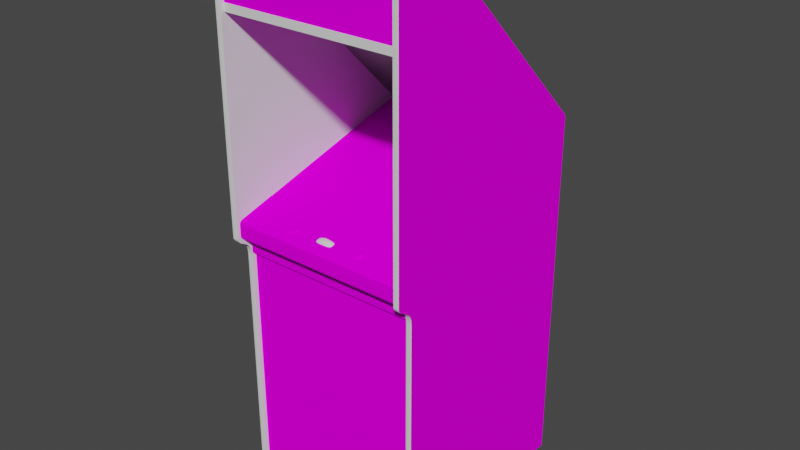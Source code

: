 # Source: teetert.blend  (saved by Blender 2.93.20; exported with 4.5.12 LTS)
import bpy
from mathutils import Matrix  # noqa: F401  (used for matrix-valued properties, if any)

bpy.ops.wm.read_factory_settings(use_empty=True)
scene = bpy.context.scene
scene.name = 'Scene'

# ---- images (referenced by path relative to the original .blend; pixels are not part of the script)
import os
ASSET_DIR = os.environ.get("B2B_ASSET_DIR", "")  # directory of the original .blend (textures are referenced by path, not embedded)
HERE = os.path.dirname(os.path.abspath(__file__))  # packed textures are extracted next to this script under _unpacked/

def load_image(name, relpath, width, height, colorspace="sRGB"):
    """Load a texture the original file referenced (path relative to the .blend, or extracted next to this script)."""
    p = next((c for c in (os.path.join(HERE, relpath), os.path.join(ASSET_DIR, relpath)) if relpath and os.path.exists(c)), "")
    if p:
        img = bpy.data.images.load(p, check_existing=True)
        img.name = name
    else:  # same state as the original file: an image datablock whose file is absent (Cycles renders it pink)
        img = bpy.data.images.new(name, width, height)
        img.source = "FILE"
        img.filepath = "//" + (relpath or name)
    img.colorspace_settings.name = colorspace
    return img
img_teetertmarqueemap_tiff = load_image('teetertmarqueemap.TIFF', 'teetertmarqueemap.TIFF', 1024, 1024, 'sRGB')
img_teetertmonitormap_tiff = load_image('teetertmonitormap.TIFF', 'teetertmonitormap.TIFF', 1024, 1024, 'sRGB')
img_teetertbezelmap_tiff = load_image('teetertbezelmap.TIFF', 'teetertbezelmap.TIFF', 1024, 1024, 'sRGB')
img_teetertcoinmap_tiff = load_image('teetertcoinmap.TIFF', 'teetertcoinmap.TIFF', 1024, 1024, 'sRGB')
img_teeterttexturesmap_tiff = load_image('teeterttexturesmap.TIFF', 'teeterttexturesmap.TIFF', 1024, 1024, 'sRGB')

# ---- materials (node trees are filled in below, after node groups)
mat_teetertmarqueeart = bpy.data.materials.new('teetertmarqueeart')
mat_teetertmarqueeart.use_transparent_shadow = False
mat_teetertmarqueeart.roughness = 0.8807
mat_teetertmarqueeart.specular_intensity = 0.0
mat_teetertmonitorart = bpy.data.materials.new('teetertmonitorart')
mat_teetertmonitorart.use_transparent_shadow = False
mat_teetertmonitorart.roughness = 0.8807
mat_teetertmonitorart.specular_intensity = 0.0
mat_teetertbezelart = bpy.data.materials.new('teetertbezelart')
mat_teetertbezelart.use_transparent_shadow = False
mat_teetertbezelart.roughness = 0.8807
mat_teetertbezelart.specular_intensity = 0.0
mat_teetertblack = bpy.data.materials.new('teetertblack')
mat_teetertblack.use_transparent_shadow = False
mat_teetertblack.roughness = 0.8807
mat_teetertblack.specular_intensity = 0.0
mat_teetertcoinart = bpy.data.materials.new('teetertcoinart')
mat_teetertcoinart.use_transparent_shadow = False
mat_teetertcoinart.roughness = 0.8807
mat_teetertcoinart.specular_intensity = 0.0
mat_teetertshinyblack = bpy.data.materials.new('teetertshinyblack')
mat_teetertshinyblack.use_transparent_shadow = False
mat_teetertshinyblack.roughness = 0.8114
mat_teetertshinyblack.specular_intensity = 0.4471
mat_teetertmetal = bpy.data.materials.new('teetertmetal')
mat_teetertmetal.use_transparent_shadow = False
mat_teetertmetal.roughness = 0.8807
mat_teetertmetal.specular_intensity = 0.651
mat_teeterttextures = bpy.data.materials.new('teeterttextures')
mat_teeterttextures.use_transparent_shadow = False
mat_teeterttextures.roughness = 0.8807
mat_teeterttextures.specular_intensity = 0.0

# ---- node groups
ng_auto_smooth = bpy.data.node_groups.new('Auto Smooth', 'GeometryNodeTree')
_s = ng_auto_smooth.interface.new_socket(name='Geometry', in_out='OUTPUT', socket_type='NodeSocketGeometry')
_s = ng_auto_smooth.interface.new_socket(name='Geometry', in_out='INPUT', socket_type='NodeSocketGeometry')
_s = ng_auto_smooth.interface.new_socket(name='Angle', in_out='INPUT', socket_type='NodeSocketFloat')
_s.subtype = 'ANGLE'
_s.min_value = 0.0
_s.max_value = 3.142
ng_auto_smooth.is_modifier = True
_N = ng_auto_smooth.nodes; _L = ng_auto_smooth.links
n0 = _N.new('NodeGroupOutput'); n0.name = 'Group Output'; n0.location = (480, -100)
n1 = _N.new('NodeGroupInput'); n1.name = 'Group Input'; n1.location = (-420, -300)
n2 = _N.new('NodeGroupInput'); n2.name = 'Group Input.001'; n2.location = (-60, -100)
n3 = _N.new('GeometryNodeSetShadeSmooth'); n3.name = 'Set Shade Smooth'; n3.location = (120, -100)
n3.domain = 'EDGE'
n4 = _N.new('GeometryNodeSetShadeSmooth'); n4.name = 'Set Shade Smooth.001'; n4.location = (300, -100)
n5 = _N.new('GeometryNodeInputMeshEdgeAngle'); n5.name = 'Edge Angle'; n5.location = (-420, -220)
n6 = _N.new('GeometryNodeInputEdgeSmooth'); n6.name = 'Is Edge Smooth'; n6.location = (-60, -160)
n7 = _N.new('GeometryNodeInputShadeSmooth'); n7.name = 'Is Face Smooth'; n7.location = (-240, -340)
n8 = _N.new('FunctionNodeBooleanMath'); n8.name = 'Boolean Math'; n8.location = (-60, -220)
n9 = _N.new('FunctionNodeCompare'); n9.name = 'Compare'; n9.location = (-240, -180)
n9.operation = 'LESS_EQUAL'
_L.new(n5.outputs[0], n9.inputs[0])
_L.new(n4.outputs[0], n0.inputs[0])
_L.new(n1.outputs[1], n9.inputs[1])
_L.new(n9.outputs[0], n8.inputs[0])
_L.new(n7.outputs[0], n8.inputs[1])
_L.new(n2.outputs[0], n3.inputs[0])
_L.new(n6.outputs[0], n3.inputs[1])
_L.new(n3.outputs[0], n4.inputs[0])
_L.new(n8.outputs[0], n3.inputs[2])
n0.is_active_output = True

# ---- material node trees
mat_teetertmarqueeart.use_nodes = True; mat_teetertmarqueeart.node_tree.nodes.clear()
_N = mat_teetertmarqueeart.node_tree.nodes; _L = mat_teetertmarqueeart.node_tree.links
n0 = _N.new('ShaderNodeBsdfPrincipled'); n0.name = 'Principled BSDF'; n0.location = (10, 300)
n0.distribution = 'GGX'
n0.subsurface_method = 'BURLEY'
n0.inputs[2].default_value = 0.8807
n0.inputs[3].default_value = 1.45
n0.inputs[13].default_value = 0.0
n0.inputs[27].default_value = (0.0, 0.0, 0.0, 1.0)
n0.inputs[28].default_value = 1.0
n1 = _N.new('ShaderNodeOutputMaterial'); n1.name = 'Material Output'; n1.location = (300, 300)
n2 = _N.new('ShaderNodeTexImage'); n2.name = 'Image Texture'; n2.location = (-300, 600)
n2.image = img_teetertmarqueemap_tiff
_L.new(n0.outputs[0], n1.inputs[0])
_L.new(n2.outputs[0], n0.inputs[0])
n1.is_active_output = True
mat_teetertmonitorart.use_nodes = True; mat_teetertmonitorart.node_tree.nodes.clear()
_N = mat_teetertmonitorart.node_tree.nodes; _L = mat_teetertmonitorart.node_tree.links
n0 = _N.new('ShaderNodeBsdfPrincipled'); n0.name = 'Principled BSDF'; n0.location = (10, 300)
n0.distribution = 'GGX'
n0.subsurface_method = 'BURLEY'
n0.inputs[2].default_value = 0.8807
n0.inputs[3].default_value = 1.45
n0.inputs[13].default_value = 0.0
n0.inputs[27].default_value = (0.0, 0.0, 0.0, 1.0)
n0.inputs[28].default_value = 1.0
n1 = _N.new('ShaderNodeOutputMaterial'); n1.name = 'Material Output'; n1.location = (300, 300)
n2 = _N.new('ShaderNodeTexImage'); n2.name = 'Image Texture'; n2.location = (-300, 600)
n2.image = img_teetertmonitormap_tiff
_L.new(n0.outputs[0], n1.inputs[0])
_L.new(n2.outputs[0], n0.inputs[0])
n1.is_active_output = True
mat_teetertbezelart.use_nodes = True; mat_teetertbezelart.node_tree.nodes.clear()
_N = mat_teetertbezelart.node_tree.nodes; _L = mat_teetertbezelart.node_tree.links
n0 = _N.new('ShaderNodeBsdfPrincipled'); n0.name = 'Principled BSDF'; n0.location = (10, 300)
n0.distribution = 'GGX'
n0.subsurface_method = 'BURLEY'
n0.inputs[2].default_value = 0.8807
n0.inputs[3].default_value = 1.45
n0.inputs[13].default_value = 0.0
n0.inputs[27].default_value = (0.0, 0.0, 0.0, 1.0)
n0.inputs[28].default_value = 1.0
n1 = _N.new('ShaderNodeOutputMaterial'); n1.name = 'Material Output'; n1.location = (300, 300)
n2 = _N.new('ShaderNodeTexImage'); n2.name = 'Image Texture'; n2.location = (-300, 600)
n2.image = img_teetertbezelmap_tiff
_L.new(n0.outputs[0], n1.inputs[0])
_L.new(n2.outputs[0], n0.inputs[0])
n1.is_active_output = True
mat_teetertblack.use_nodes = True; mat_teetertblack.node_tree.nodes.clear()
_N = mat_teetertblack.node_tree.nodes; _L = mat_teetertblack.node_tree.links
n0 = _N.new('ShaderNodeBsdfPrincipled'); n0.name = 'Principled BSDF'; n0.location = (10, 300)
n0.distribution = 'GGX'
n0.subsurface_method = 'BURLEY'
n0.inputs[2].default_value = 0.8807
n0.inputs[3].default_value = 1.45
n0.inputs[13].default_value = 0.0
n0.inputs[27].default_value = (0.0, 0.0, 0.0, 1.0)
n0.inputs[28].default_value = 1.0
n1 = _N.new('ShaderNodeOutputMaterial'); n1.name = 'Material Output'; n1.location = (300, 300)
_L.new(n0.outputs[0], n1.inputs[0])
n1.is_active_output = True
mat_teetertcoinart.use_nodes = True; mat_teetertcoinart.node_tree.nodes.clear()
_N = mat_teetertcoinart.node_tree.nodes; _L = mat_teetertcoinart.node_tree.links
n0 = _N.new('ShaderNodeBsdfPrincipled'); n0.name = 'Principled BSDF'; n0.location = (10, 300)
n0.distribution = 'GGX'
n0.subsurface_method = 'BURLEY'
n0.inputs[2].default_value = 0.8807
n0.inputs[3].default_value = 1.45
n0.inputs[13].default_value = 0.0
n0.inputs[27].default_value = (0.0, 0.0, 0.0, 1.0)
n0.inputs[28].default_value = 1.0
n1 = _N.new('ShaderNodeOutputMaterial'); n1.name = 'Material Output'; n1.location = (300, 300)
n2 = _N.new('ShaderNodeTexImage'); n2.name = 'Image Texture'; n2.location = (-300, 600)
n2.image = img_teetertcoinmap_tiff
_L.new(n0.outputs[0], n1.inputs[0])
_L.new(n2.outputs[0], n0.inputs[0])
n1.is_active_output = True
mat_teetertshinyblack.use_nodes = True; mat_teetertshinyblack.node_tree.nodes.clear()
_N = mat_teetertshinyblack.node_tree.nodes; _L = mat_teetertshinyblack.node_tree.links
n0 = _N.new('ShaderNodeBsdfPrincipled'); n0.name = 'Principled BSDF'; n0.location = (10, 300)
n0.distribution = 'GGX'
n0.subsurface_method = 'BURLEY'
n0.inputs[2].default_value = 0.8114
n0.inputs[3].default_value = 1.45
n0.inputs[13].default_value = 0.4471
n0.inputs[27].default_value = (0.0, 0.0, 0.0, 1.0)
n0.inputs[28].default_value = 1.0
n1 = _N.new('ShaderNodeOutputMaterial'); n1.name = 'Material Output'; n1.location = (300, 300)
_L.new(n0.outputs[0], n1.inputs[0])
n1.is_active_output = True
mat_teetertmetal.use_nodes = True; mat_teetertmetal.node_tree.nodes.clear()
_N = mat_teetertmetal.node_tree.nodes; _L = mat_teetertmetal.node_tree.links
n0 = _N.new('ShaderNodeBsdfPrincipled'); n0.name = 'Principled BSDF'; n0.location = (10, 300)
n0.distribution = 'GGX'
n0.subsurface_method = 'BURLEY'
n0.inputs[2].default_value = 0.8807
n0.inputs[3].default_value = 1.45
n0.inputs[13].default_value = 0.651
n0.inputs[27].default_value = (0.0, 0.0, 0.0, 1.0)
n0.inputs[28].default_value = 1.0
n1 = _N.new('ShaderNodeOutputMaterial'); n1.name = 'Material Output'; n1.location = (300, 300)
_L.new(n0.outputs[0], n1.inputs[0])
n1.is_active_output = True
mat_teeterttextures.use_nodes = True; mat_teeterttextures.node_tree.nodes.clear()
_N = mat_teeterttextures.node_tree.nodes; _L = mat_teeterttextures.node_tree.links
n0 = _N.new('ShaderNodeBsdfPrincipled'); n0.name = 'Principled BSDF'; n0.location = (10, 300)
n0.distribution = 'GGX'
n0.subsurface_method = 'BURLEY'
n0.inputs[2].default_value = 0.8807
n0.inputs[3].default_value = 1.45
n0.inputs[13].default_value = 0.0
n0.inputs[27].default_value = (0.0, 0.0, 0.0, 1.0)
n0.inputs[28].default_value = 1.0
n1 = _N.new('ShaderNodeOutputMaterial'); n1.name = 'Material Output'; n1.location = (300, 300)
n2 = _N.new('ShaderNodeTexImage'); n2.name = 'Image Texture'; n2.location = (-300, 600)
n2.image = img_teeterttexturesmap_tiff
_L.new(n0.outputs[0], n1.inputs[0])
_L.new(n2.outputs[0], n0.inputs[0])
n1.is_active_output = True

# ---- world
world_world = bpy.data.worlds.new('World'); scene.world = world_world
world_world.use_nodes = True; world_world.node_tree.nodes.clear()
_N = world_world.node_tree.nodes; _L = world_world.node_tree.links
n0 = _N.new('ShaderNodeOutputWorld'); n0.name = 'World Output'; n0.location = (300, 300)
n1 = _N.new('ShaderNodeBackground'); n1.name = 'Background'; n1.location = (10, 300)
n1.inputs[0].default_value = (0.05088, 0.05088, 0.05088, 1.0)
_L.new(n1.outputs[0], n0.inputs[0])
n0.is_active_output = True
world_world.color = (0.05088, 0.05088, 0.05088)
world_world.use_sun_shadow = False
world_world.sun_shadow_jitter_overblur = 0.0

# ---- meshes
me_teetert = bpy.data.meshes.new('teetert')
me_teetert.from_pydata([(-0.05311, -0.004494, -0.214), (0.04846, -0.002936, -0.2129), (0.04846, 0.02658, -0.2977), (-0.05424, 0.02341, -0.298), (0.04846, 0.04463, -0.3836), (0.15, 0.04255, -0.3829), (-0.05311, 0.04255, -0.3829), (0.15, -0.004494, -0.214), (0.1512, 0.02341, -0.298), (0.04846, 0.05374, -0.4364), (-0.05054, 0.05231, -0.4343), (0.2114, 0.03953, -0.381), (-0.1144, -0.006318, -0.2164), (0.1475, -0.02314, -0.1634), (0.2033, -0.02211, -0.1703), (0.2114, -0.006318, -0.2164), (0.1475, 0.05231, -0.4343), (-0.1063, 0.04957, -0.4276), (-0.1144, 0.03953, -0.381), (-0.05054, -0.02314, -0.1634), (0.04846, -0.0229, -0.1612), (-0.117, 0.01954, -0.2984), (0.214, 0.01954, -0.2984), (0.2033, 0.04957, -0.4276), (-0.1063, -0.02211, -0.1703), (0.3533, -0.02724, -0.04059), (-0.2563, -0.02724, -0.04059), (-0.2563, 0.13, -0.6194), (0.3533, 0.2011, -0.6815), (0.3533, -1.048, -0.6815), (0.3533, -0.1989, 0.05139), (0.3533, 0.7997, -0.0827), (0.3533, -0.1757, 0.05331), (-0.2563, -1.048, 0.05139), (-0.2563, 0.199, -0.6807), (-0.2563, 0.7929, -0.08665), (0.3533, 0.199, -0.6807), (-0.2563, -1.048, -0.6807), (-0.2563, -1.048, 0.0367), (0.3533, -1.048, -0.6807), (0.3533, 0.6931, -0.05628), (0.3533, -1.048, 0.0367), (-0.2563, 0.6931, -0.05628), (0.3424, -0.05769, -0.0625), (-0.2455, -0.05769, -0.0625), (-0.2455, 0.07307, -0.5439), (0.3533, 0.7929, 0.08335), (0.3533, 0.7929, -0.08665), (-0.2563, 0.7929, 0.08335), (-0.2563, 0.7797, 0.1059), (-0.2563, -0.1172, 0.1059), (-0.2563, -0.1584, 0.06121), (0.3533, -0.1509, 0.06876), (0.3424, 0.07307, -0.5439), (0.3533, -0.1307, 0.09992), (-0.2563, -0.1335, 0.09715), (0.3533, -0.1363, 0.09377), (-0.2563, -0.1864, 0.05187), (-0.2563, 0.7895, 0.1028), (0.3533, 0.7967, 0.09568), (-0.2563, 0.7967, 0.09568), (-0.2563, -0.1251, 0.1038), (-0.2563, -0.1279, 0.1021), (0.3533, -0.1224, 0.105), (0.3533, -0.1665, 0.05624), (0.3533, -0.1335, 0.09715), (-0.2563, -0.1224, 0.105), (-0.2563, -0.1681, 0.0367), (0.3533, -0.1681, 0.0367), (0.3628, -0.159, 0.06185), (0.3628, -0.1516, 0.06938), (0.3628, -0.1173, 0.1068), (0.3533, 0.7797, 0.1059), (0.3533, -0.1172, 0.1059), (-0.2659, -0.159, 0.06185), (-0.2659, -0.1516, 0.06938), (-0.2659, 0.7798, 0.1068), (-0.2659, -0.1173, 0.1068), (-0.2754, 0.7797, 0.1059), (-0.2563, 0.7997, 0.08592), (-0.2659, 0.8004, -0.08312), (-0.2659, 0.8004, 0.08594), (0.3628, 0.7798, 0.1068), (0.3723, 0.7997, 0.08592), (0.3628, 0.8004, -0.08312), (0.3628, 0.8004, 0.08594), (0.3628, -1.048, 0.05219), (0.3628, -0.1989, 0.05228), (0.3723, -0.1665, 0.05624), (-0.2659, -1.048, 0.05219), (-0.2659, -0.1989, 0.05228), (-0.2563, -0.1665, 0.05624), (-0.2563, 0.579, 0.09374), (-0.2563, 0.6044, 0.09374), (0.3533, 0.7923, 0.09374), (-0.2563, 0.7923, 0.09374), (0.3533, 0.7936, 0.09243), (-0.2563, 0.7936, 0.06704), (-0.2563, 0.7936, 0.09243), (0.3628, 0.2014, -0.6822), (-0.2563, 0.7997, -0.0827), (-0.2659, 0.2014, -0.6822), (-0.2563, 0.2011, -0.6815), (-0.2659, -1.048, -0.6822), (-0.2754, -1.048, 0.05139), (-0.2754, -1.048, -0.6815), (0.3628, -1.048, -0.6822), (0.3533, -1.048, 0.05139), (0.3723, 0.2011, -0.6815), (0.3533, 0.5777, 0.09243), (-0.2563, 0.5777, 0.06704), (0.3533, 0.5777, 0.06704), (0.3533, 0.7936, 0.06704), (-0.2563, 0.7669, 0.09374), (0.3628, -0.1371, 0.09421), (0.3628, -0.1445, 0.07985), (-0.2563, -0.1437, 0.07943), (-0.2659, -0.1371, 0.09421), (-0.2659, -0.1445, 0.07985), (-0.2659, -0.1312, 0.1005), (-0.2659, -0.1341, 0.09767), (-0.2659, 0.7974, 0.09625), (-0.2659, 0.7901, 0.1033), (0.3723, 0.7797, 0.1059), (0.3723, 0.7895, 0.1028), (0.3628, 0.7901, 0.1033), (0.3723, -0.1279, 0.1021), (0.3628, -0.1256, 0.1046), (0.3628, -0.1284, 0.1028), (0.3628, 0.7974, 0.09625), (0.3628, -0.1312, 0.1005), (0.3628, -0.1341, 0.09767), (-0.2659, -0.1228, 0.1058), (-0.2754, -0.1363, 0.09377), (-0.2754, -0.1437, 0.07943), (0.3533, -0.1437, 0.07943), (0.3628, -0.1865, 0.05267), (0.3628, -0.1759, 0.0541), (-0.2659, -0.1865, 0.05267), (-0.2659, -0.1759, 0.0541), (-0.2754, -0.1757, 0.05331), (-0.2659, -0.1284, 0.1028), (0.3723, -0.1864, 0.05187), (-0.2563, -0.1757, 0.05331), (0.3533, -0.1251, 0.1038), (-0.2754, -0.1307, 0.09992), (0.3723, -0.1251, 0.1038), (0.3628, -0.1228, 0.1058), (0.3533, 0.7997, 0.08592), (0.3628, -0.1668, 0.05694), (0.3533, -0.1584, 0.06121), (-0.2659, -0.1668, 0.05694), (-0.2754, -0.1584, 0.06121), (0.3533, 0.7895, 0.1028), (-0.2659, -0.1256, 0.1046), (0.3723, 0.7967, 0.09568), (-0.2563, -0.1509, 0.06876), (-0.2563, -0.1363, 0.09377), (0.3533, 0.7669, 0.09124), (0.3533, 0.7669, 0.09374), (-0.2563, 0.7669, 0.09124), (0.3533, 0.6044, 0.09374), (0.3533, 0.6044, 0.09124), (-0.2563, 0.6044, 0.09124), (0.3723, -0.1989, 0.05139), (-0.2563, -0.1989, 0.05139), (-0.2754, 0.2011, -0.6815), (0.3628, -0.1198, 0.1066), (0.3533, -0.1198, 0.1057), (-0.2659, -0.1198, 0.1066), (-0.2754, -0.1198, 0.1057), (0.3533, -0.1864, 0.05187), (-0.2563, -0.1307, 0.09992), (-0.2563, 0.7932, 0.09336), (0.3533, 0.7932, 0.09336), (-0.2563, -1.048, -0.6815), (-0.2754, -0.1224, 0.105), (-0.2563, 0.5781, 0.09336), (-0.2563, 0.5777, 0.09243), (0.3533, -0.1279, 0.1021), (-0.2563, -0.1198, 0.1057), (0.3533, 0.579, 0.09374), (0.3533, 0.5781, 0.09336), (0.03905, -0.04707, 0.05655), (0.03876, -0.04478, 0.05458), (0.02935, -0.0472, 0.05389), (0.06701, -0.04942, 0.05588), (0.05817, -0.04478, 0.05458), (0.05788, -0.04707, 0.05655), (0.08331, -0.05272, 0.03324), (0.07431, -0.04915, 0.03251), (0.07557, -0.04751, 0.03474), (0.05788, -0.04133, 0.03651), (0.05744, -0.04325, 0.03421), (0.04846, -0.04249, 0.03442), (0.04846, -0.03961, 0.03963), (0.03905, -0.04133, 0.03651), (0.03876, -0.04042, 0.0394), (0.04846, -0.04628, 0.05677), (0.06758, -0.0472, 0.05389), (0.04846, -0.04519, 0.03303), (0.02136, -0.05326, 0.05477), (0.02052, -0.05116, 0.05275), (0.01254, -0.05653, 0.05121), (0.02935, -0.04285, 0.0387), (0.02136, -0.04751, 0.03474), (0.02052, -0.04681, 0.03757), (0.04, -0.05291, 0.05725), (0.03949, -0.04993, 0.05748), (0.03079, -0.05216, 0.05684), (0.02992, -0.04368, 0.03584), (0.04846, -0.04122, 0.04738), (0.04846, -0.03986, 0.04265), (0.03866, -0.04069, 0.04242), (0.06778, -0.04585, 0.05118), (0.05827, -0.04204, 0.04715), (0.07671, -0.04849, 0.0453), (0.07671, -0.04714, 0.04057), (0.06778, -0.04313, 0.04172), (0.08439, -0.05653, 0.05121), (0.07671, -0.04985, 0.05003), (0.04846, -0.09202, 0.01961), (0.04, -0.0459, 0.03283), (0.04846, -0.09902, 0.04402), (0.05692, -0.05291, 0.05725), (0.04846, -0.05219, 0.05745), (0.08331, -0.05847, 0.05328), (0.07641, -0.05116, 0.05275), (0.07557, -0.05326, 0.05477), (0.02915, -0.04449, 0.04645), (0.02915, -0.04313, 0.04172), (0.03866, -0.04204, 0.04715), (0.07641, -0.04681, 0.03757), (0.06758, -0.04285, 0.0387), (0.05817, -0.04042, 0.0394), (0.04846, -0.04053, 0.03674), (0.03181, -0.05502, 0.05664), (0.08439, -0.05218, 0.03603), (0.03079, -0.04549, 0.03357), (0.03181, -0.04802, 0.03222), (0.02411, -0.05146, 0.03123), (0.01362, -0.05272, 0.03324), (0.06513, -0.05502, 0.05664), (0.05744, -0.04993, 0.05748), (0.04846, -0.04917, 0.0577), (0.02262, -0.04915, 0.03251), (0.06614, -0.05216, 0.05684), (0.06614, -0.04549, 0.03357), (0.06513, -0.04802, 0.03222), (0.05692, -0.0459, 0.03283), (0.04846, -0.04396, 0.05481), (0.06778, -0.04449, 0.04645), (0.02992, -0.04942, 0.05588), (0.01254, -0.05218, 0.03603), (0.02022, -0.04985, 0.05003), (0.02022, -0.04849, 0.0453), (0.01215, -0.05392, 0.04374), (0.06701, -0.04368, 0.03584), (0.08169, -0.06079, 0.05437), (0.07431, -0.05583, 0.05579), (0.08169, -0.05412, 0.03109), (0.08478, -0.05392, 0.04374), (0.01215, -0.05528, 0.04848), (0.03949, -0.04325, 0.03421), (0.07282, -0.05847, 0.05565), (0.07282, -0.05146, 0.03123), (0.02262, -0.05583, 0.05579), (0.02411, -0.05847, 0.05565), (0.03866, -0.0434, 0.05188), (0.02915, -0.04585, 0.05118), (0.05827, -0.0434, 0.05188), (0.02022, -0.04714, 0.04057), (0.04846, -0.04257, 0.05212), (0.08478, -0.05528, 0.04848), (0.01362, -0.05847, 0.05328), (0.05827, -0.04069, 0.04242), (0.08478, -0.05256, 0.03901), (0.01215, -0.05256, 0.03901), (0.3723, -1.048, -0.6815), (-0.2754, -0.1989, 0.05139), (-0.2754, 0.7997, -0.0827), (0.3723, 0.7997, -0.0827), (0.3723, -0.1757, 0.05331), (0.3723, -1.048, 0.05139), (0.1792, 0.5793, 0.07085), (0.3533, 0.5793, 0.07085), (0.3533, 0.5793, -0.1691), (-0.2563, -0.07053, 0.09345), (-0.2563, -0.1129, 0.09345), (0.3533, -0.1129, 0.09345), (-0.2563, -0.02569, -0.0415), (0.3533, -0.06019, 0.08555), (0.3533, -0.02569, -0.0415), (-0.08223, 0.5793, -0.1691), (-0.2563, 0.5793, -0.1691), (-0.2563, 0.5793, 0.07085), (-0.2563, -0.06019, 0.08555), (-0.2754, -0.1172, 0.1059), (0.3723, -0.1172, 0.1059), (-0.2563, -0.1409, 0.05062), (0.3533, -0.1834, 0.05062), (0.3533, -0.1409, 0.05062), (-0.2754, -0.1509, 0.06876), (0.3723, -0.1509, 0.06876), (0.3723, -0.1584, 0.06121), (0.1709, -0.04222, 0.04422), (-0.07169, -0.04222, 0.04422), (-0.05969, -0.0424, 0.04417), (0.3533, -0.07053, 0.09345), (-0.2563, -0.1834, 0.05062), (0.1596, -0.04348, 0.04813), (-0.2563, -0.1232, 0.08555), (0.3533, -0.1306, 0.05853), (0.3533, -0.1232, 0.08555), (-0.2563, -0.1306, 0.05853), (0.1688, -0.03931, 0.03277), (0.173, -0.03931, 0.03277), (0.173, -0.04242, 0.03192), (-0.1884, -0.05118, 0.06842), (-0.1859, -0.05005, 0.06425), (-0.1884, -0.04988, 0.0636), (-0.1884, -0.03758, 0.01835), (-0.1841, -0.03692, 0.01594), (-0.08088, -0.04349, 0.03588), (-0.08066, -0.04443, 0.02753), (-0.08542, -0.04548, 0.0314), (-0.08296, -0.04659, 0.04729), (-0.08369, -0.04551, 0.04333), (-0.08962, -0.0485, 0.04252), (-0.0625, -0.04349, 0.03588), (-0.06042, -0.04444, 0.03937), (-0.05484, -0.04689, 0.0366), (-0.0625, -0.04753, 0.05077), (-0.06272, -0.05257, 0.0575), (-0.05796, -0.05152, 0.05364), (0.1596, -0.0466, 0.04728), (0.153, -0.0485, 0.04251), (0.154, -0.05011, 0.04843), (0.1769, -0.04824, 0.05335), (0.174, -0.05313, 0.05955), (0.1799, -0.05258, 0.0575), (0.1829, -0.04552, 0.04333), (0.1822, -0.04659, 0.04728), (0.1877, -0.05011, 0.04843), (0.1801, -0.04754, 0.05077), (-0.1884, -0.03889, 0.02316), (-0.1859, -0.03871, 0.02251), (-0.07769, -0.04279, 0.0333), (-0.07377, -0.04242, 0.03193), (-0.0748, -0.04387, 0.02548), (-0.06569, -0.04279, 0.0333), (-0.05796, -0.04548, 0.0314), (-0.06272, -0.04443, 0.02753), (0.1589, -0.04552, 0.04333), (0.1617, -0.0435, 0.03588), (0.1619, -0.04443, 0.02753), (0.1572, -0.04548, 0.0314), (-0.07769, -0.04824, 0.05335), (-0.08542, -0.05152, 0.05364), (-0.08066, -0.05257, 0.0575), (-0.06961, -0.04861, 0.05473), (-0.07377, -0.04861, 0.05473), (-0.0748, -0.05313, 0.05955), (-0.1812, -0.05632, 0.07134), (0.1822, -0.04444, 0.03936), (0.1888, -0.0485, 0.04251), (0.1877, -0.0469, 0.0366), (0.1769, -0.0428, 0.0333), (0.1801, -0.0435, 0.03588), (0.1846, -0.04548, 0.0314), (-0.1834, -0.05118, 0.06842), (-0.1841, -0.05053, 0.06601), (-0.1859, -0.03645, 0.01418), (-0.1909, -0.05005, 0.06425), (-0.1859, -0.05232, 0.07258), (-0.1841, -0.05184, 0.07082), (-0.05376, -0.0485, 0.04252), (-0.1956, -0.04271, 0.02127), (-0.1909, -0.04116, 0.02185), (-0.1927, -0.04069, 0.02008), (-0.2563, -0.1852, 0.04885), (0.3533, -0.1852, 0.0367), (0.3533, -0.1852, 0.04885), (0.1649, -0.04824, 0.05335), (0.1572, -0.05152, 0.05363), (0.1619, -0.05258, 0.0575), (-0.08854, -0.04689, 0.0366), (0.3723, -0.1307, 0.09992), (0.3723, -0.1335, 0.09715), (-0.2754, -0.1279, 0.1021), (-0.2754, -0.1251, 0.1038), (-0.2754, 0.7997, 0.08592), (-0.06042, -0.04659, 0.04729), (-0.2563, -0.1852, 0.0367), (0.1688, -0.04861, 0.05473), (0.1688, -0.0455, 0.05557), (0.173, -0.0455, 0.05557), (-0.1927, -0.03823, 0.02075), (-0.1812, -0.05413, 0.06329), (-0.1842, -0.05333, 0.06035), (-0.1884, -0.05304, 0.05927), (0.1649, -0.0428, 0.0333), (0.1799, -0.04443, 0.02753), (0.174, -0.04388, 0.02548), (0.3533, 0.1295, -0.6126), (0.3533, 0.13, -0.6194), (-0.2563, 0.1295, -0.6126), (-0.06961, -0.04242, 0.03193), (0.1596, -0.04133, 0.04021), (0.1589, -0.0424, 0.04417), (-0.1926, -0.05333, 0.06035), (-0.1956, -0.05413, 0.06329), (-0.1956, -0.05632, 0.07134), (-0.1927, -0.05429, 0.07015), (-0.1842, -0.04352, 0.02422), (-0.1812, -0.04271, 0.02127), (-0.1812, -0.04053, 0.01323), (-0.1842, -0.03973, 0.01028), (-0.1884, -0.05249, 0.07323), (-0.1926, -0.05712, 0.07429), (-0.1884, -0.05741, 0.07537), (-0.1842, -0.05712, 0.07429), (-0.1909, -0.03645, 0.01418), (-0.1927, -0.03692, 0.01594), (0.1822, -0.04133, 0.04021), (0.1769, -0.03968, 0.03414), (-0.2754, -0.1864, 0.05187), (0.3723, -0.1363, 0.09377), (0.3723, -0.1437, 0.07943), (-0.1926, -0.04352, 0.02422), (-0.1884, -0.04381, 0.02529), (-0.1884, -0.04134, 0.02249), (-0.1884, -0.03872, 0.01287), (-0.1884, -0.03944, 0.009201), (-0.1926, -0.03973, 0.01028), (-0.1909, -0.0389, 0.01352), (-0.06858, -0.05313, 0.05955), (0.1846, -0.05152, 0.05363), (-0.06858, -0.04387, 0.02548), (-0.06961, -0.0455, 0.05557), (-0.07377, -0.0455, 0.05557), (-0.18, -0.05523, 0.06732), (-0.08088, -0.04038, 0.03673), (-0.06042, -0.04133, 0.04021), (-0.05969, -0.04551, 0.04333), (-0.1956, -0.04053, 0.01323), (-0.1967, -0.04162, 0.01725), (-0.0625, -0.04038, 0.03673), (-0.06961, -0.0393, 0.03277), (0.1617, -0.04443, 0.05161), (0.1596, -0.04444, 0.03936), (-0.0625, -0.04442, 0.05161), (-0.06569, -0.04512, 0.0542), (-0.06569, -0.04824, 0.05335), (0.1801, -0.04443, 0.05161), (-0.1934, -0.03758, 0.01835), (-0.1934, -0.05363, 0.06775), (-0.1884, -0.05494, 0.07256), (-0.08088, -0.04753, 0.05077), (-0.08296, -0.04444, 0.03937), (0.1688, -0.04242, 0.03192), (-0.18, -0.04162, 0.01725), (-0.07377, -0.0393, 0.03277), (-0.2563, -0.1331, 0.05479), (0.3533, -0.1367, 0.05206), (0.3533, -0.1331, 0.05479), (-0.2563, -0.0627, 0.08928), (-0.2563, -0.06627, 0.09201), (0.3533, -0.06627, 0.09201), (-0.2563, -0.1367, 0.05206), (0.3533, -0.0627, 0.08928), (-0.1909, -0.03871, 0.02251), (-0.1927, -0.05298, 0.06534), (-0.1934, -0.05118, 0.06842), (-0.1927, -0.05053, 0.06601), (-0.1884, -0.03627, 0.01354), (-0.06569, -0.03967, 0.03415), (0.1649, -0.03968, 0.03414), (0.1617, -0.04038, 0.03673), (0.1801, -0.04038, 0.03673), (-0.08088, -0.04442, 0.05161), (-0.07769, -0.04512, 0.0542), (-0.2754, 0.7895, 0.1028), (-0.2754, 0.7967, 0.09568), (-0.2563, -0.1172, 0.09201), (0.3533, -0.1172, 0.09201), (-0.2563, -0.1207, 0.08928), (0.3533, -0.1207, 0.08928), (-0.1967, -0.05523, 0.06732), (-0.05484, -0.05011, 0.04843), (0.173, -0.04861, 0.05473), (0.1678, -0.05313, 0.05955), (0.154, -0.0469, 0.0366), (0.1678, -0.04388, 0.02548), (-0.08854, -0.05011, 0.04843), (-0.2754, -0.1665, 0.05624), (-0.2754, -0.1335, 0.09715), (0.1617, -0.04754, 0.05077), (-0.1859, -0.05477, 0.07191), (-0.1859, -0.04116, 0.02185), (-0.1909, -0.0525, 0.06358), (-0.1834, -0.04003, 0.01768), (-0.1841, -0.03938, 0.01528), (-0.1834, -0.05363, 0.06775), (-0.1841, -0.05298, 0.06534), (-0.1927, -0.03938, 0.01528), (-0.1834, -0.03758, 0.01835), (-0.1859, -0.0525, 0.06358), (-0.1884, -0.05233, 0.06294), (-0.1841, -0.03823, 0.02075), (-0.1859, -0.0389, 0.01352), (-0.1841, -0.05429, 0.07015), (-0.1909, -0.05477, 0.07191), (-0.1909, -0.05232, 0.07258), (-0.1934, -0.04003, 0.01768), (-0.1841, -0.04069, 0.02008), (-0.2563, 0.1273, -0.6096), (0.1649, -0.04513, 0.0542), (-0.08369, -0.0424, 0.04417), (-0.08296, -0.04348, 0.04813), (0.1829, -0.0424, 0.04417), (-0.06042, -0.04348, 0.04813), (0.3723, -0.1198, 0.1057), (0.3723, -0.1224, 0.105), (0.3533, 0.1273, -0.6096), (-0.08296, -0.04133, 0.04021), (-0.07769, -0.03967, 0.03415), (0.1822, -0.04348, 0.04813), (0.1769, -0.04513, 0.0542), (0.1792, 0.5793, -0.1691), (-0.08223, 0.5793, 0.07085), (-0.1927, -0.05184, 0.07082)], [], [(95, 113, 159, 94), (66, 180, 169, 132), (31, 148, 85, 84), (4, 6, 3, 2), (2, 3, 0, 1), (16, 9, 4, 5), (6, 18, 21, 3), (19, 20, 1, 0), (24, 19, 0, 12), (8, 22, 11, 5), (456, 472, 411, 488), (7, 1, 20, 13), (198, 250, 184, 183), (86, 107, 106, 278), (3, 21, 12, 0), (18, 6, 10, 17), (5, 11, 23, 16), (380, 393, 381, 382), (165, 33, 175, 102), (100, 143, 102), (31, 28, 32), (290, 296, 291, 292), (295, 294, 293, 530), (470, 291, 296, 466), (35, 48, 46, 47), (27, 26, 25, 405), (524, 404, 406, 516), (31, 73, 72), (100, 49, 50), (100, 156, 51), (31, 150, 52), (353, 450, 492, 336), (31, 54, 179), (100, 172, 55), (148, 31, 72), (79, 49, 100), (31, 135, 56), (28, 171, 32), (102, 143, 57), (100, 157, 116), (79, 58, 49), (148, 72, 153), (59, 148, 153), (60, 58, 79), (100, 61, 62), (31, 144, 63), (31, 64, 150), (100, 51, 91), (100, 91, 143), (31, 32, 64), (100, 116, 156), (31, 52, 135), (31, 56, 65), (100, 180, 66), (28, 30, 171), (31, 63, 168), (102, 57, 165), (31, 179, 144), (100, 62, 172), (100, 55, 157), (31, 65, 54), (31, 168, 73), (100, 66, 61), (100, 50, 180), (113, 160, 158, 159), (302, 152, 74, 75), (51, 156, 75, 74), (304, 303, 70, 69), (78, 297, 77, 76), (55, 172, 119, 120), (280, 391, 81, 80), (73, 168, 167, 71), (279, 104, 89, 90), (283, 164, 87, 86), (45, 44, 43, 53), (299, 309, 300, 301), (361, 360, 439, 440), (166, 280, 80, 101), (28, 31, 84, 99), (29, 28, 99, 106), (103, 104, 105), (108, 278, 106, 99), (106, 107, 29), (105, 166, 101, 103), (146, 523, 147, 127), (278, 283, 86), (50, 49, 76, 77), (175, 33, 89), (30, 107, 86, 87), (163, 93, 161, 162), (115, 114, 56, 135), (118, 117, 133, 134), (54, 65, 131, 130), (59, 153, 125, 129), (82, 125, 153, 72), (165, 57, 138, 90), (172, 62, 141, 119), (124, 155, 129, 125), (145, 496, 120, 119), (176, 390, 154, 132), (33, 165, 90, 89), (116, 157, 117, 118), (142, 282, 137, 136), (511, 503, 370, 375), (126, 146, 127, 128), (32, 171, 136, 137), (132, 154, 61, 66), (298, 123, 82, 71), (71, 82, 72, 73), (76, 122, 482, 78), (85, 129, 155, 83), (483, 482, 122, 121), (180, 50, 77, 169), (150, 64, 149, 69), (148, 59, 129, 85), (81, 121, 60, 79), (122, 76, 49, 58), (144, 179, 128, 127), (7, 15, 22, 8), (102, 175, 103, 101), (62, 61, 154, 141), (134, 302, 75, 118), (52, 150, 69, 70), (388, 387, 130, 131), (141, 154, 390, 389), (269, 185, 184, 268), (42, 27, 405, 40), (96, 112, 97, 98), (282, 88, 149, 137), (88, 304, 69, 149), (143, 91, 151, 139), (152, 495, 151, 74), (140, 426, 138, 139), (131, 114, 427, 388), (135, 52, 70, 115), (139, 151, 495, 140), (115, 70, 303, 428), (118, 75, 156, 116), (125, 82, 123, 124), (281, 108, 99, 84), (79, 100, 80, 81), (83, 281, 84, 85), (170, 176, 132, 169), (91, 51, 74, 151), (523, 522, 167, 147), (168, 63, 147, 167), (137, 149, 64, 32), (520, 527, 342, 341), (268, 231, 229, 269), (121, 81, 391, 483), (89, 104, 103, 175), (228, 259, 258, 226), (41, 39, 37, 38), (164, 142, 136, 87), (484, 486, 487, 485), (157, 55, 120, 117), (204, 230, 213, 197), (127, 147, 63, 144), (90, 138, 426, 279), (58, 60, 121, 122), (171, 30, 87, 136), (117, 120, 496, 133), (179, 54, 130, 128), (389, 145, 119, 141), (297, 170, 169, 77), (100, 102, 101, 80), (2, 8, 5, 4), (71, 167, 522, 298), (128, 130, 387, 126), (197, 196, 210, 204), (233, 257, 192, 234), (186, 246, 259, 228), (235, 194, 263, 196), (250, 198, 188, 187), (186, 199, 187, 188), (222, 263, 194, 200), (226, 219, 227, 228), (185, 252, 183, 184), (190, 265, 248, 247), (231, 268, 272, 211), (443, 307, 444, 330), (8, 2, 1, 7), (200, 221, 222), (223, 224, 225), (195, 235, 196, 197), (220, 216, 251, 214), (261, 276, 217, 216), (253, 277, 271, 206), (6, 4, 9, 10), (219, 273, 220, 227), (264, 259, 246, 242), (240, 245, 238, 239), (237, 189, 191, 232), (208, 207, 225, 244), (193, 249, 200, 194), (242, 246, 243, 224), (252, 185, 202, 201), (275, 215, 251, 218), (188, 243, 246, 186), (199, 186, 228, 227), (215, 270, 214, 251), (211, 272, 270, 215), (241, 253, 206, 205), (486, 311, 313, 487), (271, 255, 229, 230), (235, 195, 234, 192), (203, 274, 201, 202), (218, 251, 216, 217), (204, 210, 205, 206), (245, 205, 210, 238), (189, 260, 190, 191), (194, 235, 192, 193), (257, 247, 193, 192), (208, 183, 252, 209), (255, 271, 277, 256), (53, 405, 27, 45), (191, 190, 247, 257), (198, 244, 243, 188), (239, 238, 263, 222), (209, 236, 207, 208), (249, 193, 247, 248), (187, 270, 272, 250), (227, 220, 214, 199), (233, 218, 217, 232), (230, 204, 206, 271), (202, 254, 262, 203), (234, 275, 218, 233), (65, 56, 114, 131), (232, 191, 257, 233), (197, 213, 212, 195), (250, 272, 268, 184), (185, 269, 254, 202), (232, 217, 276, 237), (275, 234, 195, 212), (199, 214, 270, 187), (256, 262, 254, 255), (183, 208, 244, 198), (236, 209, 266, 267), (196, 263, 238, 210), (201, 266, 209, 252), (224, 243, 244, 225), (223, 225, 207), (215, 275, 212, 211), (231, 213, 230, 229), (424, 520, 341, 364), (249, 221, 200), (216, 220, 273, 261), (29, 107, 30, 28), (164, 283, 278, 108), (280, 166, 140), (281, 282, 108), (161, 93, 92, 181), (469, 299, 301, 464), (289, 308, 287, 288), (308, 468, 467, 287), (280, 297, 78), (281, 123, 298), (309, 380, 382, 300), (280, 152, 302), (281, 303, 304), (305, 316, 315), (306, 307, 443), (305, 310, 449), (306, 440, 439), (174, 96, 98, 173), (109, 178, 110, 111), (318, 319, 320), (321, 506, 322), (330, 444, 376, 331), (444, 392, 489, 376), (348, 407, 438, 349), (357, 458, 358, 359), (15, 7, 13, 14), (385, 491, 394, 383), (350, 329, 351, 352), (349, 324, 347, 348), (321, 345, 346), (352, 438, 407, 350), (323, 347, 324, 325), (369, 402, 367, 368), (328, 494, 326, 327), (343, 365, 341, 342), (510, 502, 416, 417), (342, 344, 437, 343), (458, 326, 494, 358), (318, 370, 371), (321, 372, 475), (318, 373, 474), (318, 374, 375), (327, 459, 386, 328), (400, 410, 500, 508), (47, 36, 34, 35), (340, 437, 344, 338), (383, 497, 384, 385), (281, 387, 388), (280, 389, 390), (391, 280, 78), (83, 123, 281), (335, 353, 336, 337), (306, 452, 451), (362, 436, 360, 361), (305, 395, 396), (321, 509, 506), (321, 397, 471), (377, 429, 378, 379), (498, 457, 420, 421), (401, 460, 493, 355), (530, 293, 529, 284), (354, 401, 355, 356), (306, 448, 462), (305, 408, 409), (425, 479, 368, 367), (431, 378, 429, 430), (461, 416, 502, 501), (501, 515, 415, 461), (505, 435, 434, 445), (318, 418, 374), (472, 500, 410, 411), (280, 134, 133), (321, 422, 423), (318, 320, 373), (321, 322, 372), (318, 513, 418), (321, 346, 509), (521, 451, 332, 392), (166, 426, 140), (108, 282, 142), (281, 427, 428), (435, 432, 433, 434), (514, 505, 445, 446), (332, 453, 333, 334), (317, 367, 402, 403), (178, 109, 182, 177), (452, 439, 360, 453), (318, 474, 473), (318, 375, 370), (321, 475, 422), (321, 471, 345), (318, 371, 319), (310, 409, 353, 335), (508, 507, 399, 400), (525, 442, 323, 459), (478, 477, 401, 354), (450, 353, 409, 408), (480, 519, 326, 458), (418, 513, 512, 457), (329, 350, 476, 447), (517, 449, 497, 383), (311, 314, 312, 313), (41, 68, 67, 38), (515, 501, 506, 509), (453, 332, 451, 452), (331, 351, 329, 330), (269, 229, 255, 254), (497, 335, 337, 384), (515, 499, 414, 415), (314, 463, 465, 312), (448, 476, 350, 407), (344, 342, 527, 454), (162, 158, 160, 163), (513, 531, 413, 512), (431, 499, 346, 345), (371, 370, 503, 504), (481, 480, 458, 357), (531, 473, 456, 413), (498, 511, 375, 374), (500, 472, 474, 373), (507, 508, 320, 319), (472, 456, 473, 474), (442, 526, 347, 323), (306, 447, 476), (305, 477, 478), (305, 479, 425), (306, 480, 481), (83, 124, 123), (391, 78, 482), (483, 391, 482), (463, 469, 464, 465), (378, 431, 345, 471), (281, 146, 126), (155, 124, 83), (363, 441, 503, 511), (361, 357, 359, 362), (450, 354, 356, 492), (364, 341, 365, 366), (490, 394, 491, 339), (334, 489, 392, 332), (280, 495, 152), (281, 304, 88), (280, 133, 496), (504, 503, 441, 398), (499, 431, 430, 414), (412, 419, 512, 413), (432, 510, 417, 433), (413, 456, 488, 412), (507, 504, 398, 399), (457, 512, 419, 420), (379, 514, 446, 377), (105, 104, 279, 166), (511, 498, 421, 363), (453, 360, 436, 333), (368, 364, 366, 369), (403, 493, 460, 317), (338, 490, 339, 340), (325, 386, 459, 323), (475, 372, 510, 432), (449, 310, 335, 497), (374, 418, 457, 498), (307, 521, 392, 444), (373, 320, 508, 500), (435, 505, 423, 422), (139, 138, 57, 143), (479, 424, 364, 368), (379, 378, 471, 397), (432, 435, 422, 475), (428, 427, 114, 115), (504, 507, 319, 371), (322, 506, 501, 502), (526, 462, 348, 347), (280, 140, 495), (281, 88, 282), (395, 517, 383, 394), (177, 182, 181, 92), (528, 396, 490, 338), (518, 525, 459, 327), (408, 478, 354, 450), (281, 428, 303), (280, 302, 134), (306, 518, 519), (305, 520, 424), (447, 443, 330, 329), (305, 449, 517), (306, 451, 521), (281, 522, 523), (280, 176, 170), (394, 490, 396, 395), (440, 481, 357, 361), (505, 514, 455, 423), (519, 518, 327, 326), (502, 510, 372, 322), (454, 528, 338, 344), (213, 231, 211, 212), (514, 379, 397, 455), (499, 515, 509, 346), (173, 95, 94, 174), (477, 315, 460, 401), (316, 425, 367, 317), (286, 285, 284, 529), (27, 406, 404, 405), (485, 289, 288, 484), (305, 315, 477), (306, 443, 447), (306, 525, 518), (305, 424, 479), (306, 519, 480), (37, 34, 36, 39), (306, 462, 526), (317, 460, 315, 316), (306, 439, 452), (306, 521, 307), (305, 527, 520), (305, 517, 395), (305, 409, 310), (305, 396, 528), (305, 425, 316), (306, 481, 440), (305, 478, 408), (306, 476, 448), (305, 528, 454), (305, 454, 527), (306, 526, 442), (306, 442, 525), (166, 279, 426), (280, 145, 389), (281, 388, 427), (407, 348, 462, 448), (108, 142, 164), (281, 126, 387), (281, 523, 146), (280, 496, 145), (280, 170, 297), (280, 390, 176), (281, 298, 522), (318, 531, 513), (318, 473, 531), (321, 455, 397), (321, 423, 455), (468, 470, 466, 467)])
me_teetert.polygons.foreach_set('use_smooth', [True] * 488)
me_teetert.polygons.foreach_set('material_index', [5, 5, 5, 1, 1, 1, 1, 1, 1, 1, 7, 1, 6, 5, 1, 1, 1, 7, 3, 3, 3, 7, 7, 7, 3, 2, 7, 3, 3, 3, 3, 7, 3, 3, 3, 3, 3, 3, 3, 3, 3, 3, 3, 3, 3, 3, 3, 3, 3, 3, 3, 3, 3, 3, 3, 3, 3, 3, 3, 3, 3, 3, 3, 3, 5, 5, 5, 5, 5, 5, 5, 5, 5, 5, 3, 7, 7, 5, 5, 5, 5, 5, 5, 5, 5, 5, 5, 5, 5, 5, 5, 5, 5, 5, 5, 5, 5, 5, 5, 5, 5, 5, 5, 7, 5, 5, 5, 5, 5, 5, 5, 5, 5, 5, 5, 5, 5, 5, 1, 5, 5, 5, 5, 5, 5, 6, 3, 5, 5, 5, 5, 5, 5, 5, 5, 5, 5, 5, 5, 5, 5, 5, 5, 5, 5, 5, 5, 7, 6, 5, 5, 6, 3, 5, 7, 5, 6, 5, 5, 5, 5, 5, 5, 5, 5, 5, 1, 5, 5, 6, 6, 6, 6, 6, 6, 6, 6, 6, 6, 6, 7, 1, 6, 6, 6, 6, 6, 6, 1, 6, 6, 6, 6, 6, 6, 6, 6, 6, 6, 6, 6, 6, 6, 7, 6, 6, 6, 6, 6, 6, 6, 6, 6, 6, 6, 3, 6, 6, 6, 6, 6, 6, 6, 6, 6, 6, 6, 5, 6, 6, 6, 6, 6, 6, 6, 6, 6, 6, 6, 6, 6, 6, 6, 6, 7, 6, 6, 3, 7, 7, 7, 5, 7, 7, 7, 7, 7, 7, 7, 7, 7, 7, 7, 7, 5, 5, 7, 7, 7, 7, 7, 7, 1, 7, 7, 7, 7, 7, 7, 7, 7, 7, 7, 7, 7, 7, 7, 7, 7, 7, 7, 3, 7, 7, 7, 7, 7, 7, 7, 7, 7, 7, 7, 7, 7, 7, 7, 7, 7, 7, 7, 7, 7, 7, 7, 7, 7, 7, 7, 7, 7, 7, 7, 7, 7, 7, 7, 7, 7, 7, 7, 7, 5, 7, 7, 7, 7, 7, 7, 7, 7, 7, 7, 7, 7, 7, 7, 7, 7, 4, 7, 7, 7, 6, 7, 7, 7, 7, 7, 0, 7, 7, 7, 7, 7, 7, 7, 7, 7, 7, 7, 7, 7, 7, 7, 7, 7, 7, 7, 7, 7, 7, 7, 7, 7, 7, 7, 7, 7, 7, 7, 7, 7, 7, 7, 7, 7, 7, 7, 7, 7, 7, 7, 7, 7, 7, 7, 7, 7, 7, 7, 5, 7, 7, 7, 5, 7, 7, 7, 7, 7, 7, 5, 7, 7, 7, 7, 7, 7, 7, 7, 7, 7, 7, 7, 7, 7, 7, 7, 7, 7, 6, 7, 7, 5, 7, 7, 7, 7, 7, 7, 7, 7, 7, 7, 3, 7, 7, 7, 7, 7, 7, 7, 7, 7, 7, 7, 7, 7, 7, 7, 7, 7, 7, 7, 7, 7, 7, 7, 7, 7, 7, 7, 7, 7, 7, 7, 7])
_uv = me_teetert.uv_layers.new(name='UVMap')
_uv.uv.foreach_set('vector', [0.5677, 0.4362, 0.5677, -2.102, 0.5677, -2.102, 0.5677, 0.4362, 21.36, -2.417, 21.42, -2.153, 21.52, -2.155, 21.44, -2.453, 2.589, 89.8, 19.45, 89.8, 19.45, 89.87, 2.546, 89.87, 0.5, 0.7782, 0.2249, 0.7751, 0.2218, 0.5, 0.5, 0.5, 0.5, 0.5, 0.2218, 0.5, 0.2249, 0.2249, 0.5, 0.2218, 0.7682, 0.9413, 0.5, 0.9482, 0.5, 0.7782, 0.7751, 0.7751, 0.2249, 0.7751, 0.05872, 0.7682, 0.05176, 0.5, 0.2218, 0.5, 0.2318, 0.05872, 0.5, 0.05176, 0.5, 0.2218, 0.2249, 0.2249, 0.08075, 0.08075, 0.2318, 0.05872, 0.2249, 0.2249, 0.05872, 0.2318, 0.7782, 0.5, 0.9482, 0.5, 0.9413, 0.7682, 0.7751, 0.7751, 0.5598, 0.86, 0.5527, 0.8536, 0.5496, 0.8071, 0.5615, 0.8179, 0.7751, 0.2249, 0.5, 0.2218, 0.5, 0.05176, 0.7682, 0.05872, 0.5, 0.9799, 0.5, 0.9948, 0.4141, 0.9872, 0.4167, 0.9725, 16.08, -94.98, 16.0, -94.98, -57.37, -94.98, -57.29, -94.98, 0.2218, 0.5, 0.05176, 0.5, 0.05872, 0.2318, 0.2249, 0.2249, 0.05872, 0.7682, 0.2249, 0.7751, 0.2318, 0.9413, 0.08075, 0.9193, 0.7751, 0.7751, 0.9413, 0.7682, 0.9193, 0.9193, 0.7682, 0.9413, 0.6293, 1.0, 0.6293, 1.0, 0.6293, 0.0, 0.6293, 0.0, 16.0, -10.07, 16.0, -94.98, -57.29, -94.98, -57.29, 29.94, 2.589, 89.8, 16.19, -7.747, -57.29, 29.94, 2.589, 89.8, -57.29, 29.94, 16.19, -7.747, 1.0, 1.0, 0.7819, 1.0, 0.7819, 0.000488, 1.0, 0.0, 0.515, 0.8893, 0.515, 0.8865, 0.5159, 0.8865, 0.5159, 0.8893, 0.776, 0.000488, 0.7819, 0.000488, 0.7819, 1.0, 0.776, 1.0, 0.0, 1.0, 0.0, 0.0, 1.0, 0.0, 1.0, 1.0, 0.0, 1.0, 0.0, 0.0, 1.0, 0.0, 1.0, 1.0, 0.5903, 0.6884, 0.5903, 0.7695, 0.5334, 0.7695, 0.5334, 0.6884, 2.589, 89.8, 21.45, -1.896, 21.45, 87.8, 2.589, 89.8, 21.45, 87.8, 21.45, -1.896, 2.589, 89.8, 17.73, -5.266, 16.98, -6.014, 2.589, 89.8, 16.98, -6.014, 17.73, -5.266, 0.5229, 0.9408, 0.5253, 0.9536, 0.5071, 0.9599, 0.5036, 0.9408, 2.589, 89.8, 20.85, -3.24, 21.07, -2.961, 2.589, 89.8, 20.85, -3.24, 20.57, -3.522, 19.45, 89.8, 2.589, 89.8, 21.45, 87.8, 19.45, 89.8, 21.45, 87.8, 2.589, 89.8, 2.589, 89.8, 18.8, -4.544, 20.24, -3.807, -57.29, 29.94, 16.05, -8.813, 16.19, -7.747, -57.29, 29.94, 16.19, -7.747, 16.05, -8.813, 2.589, 89.8, 20.24, -3.807, 18.8, -4.544, 19.45, 89.8, 21.13, 88.77, 21.45, 87.8, 19.45, 89.8, 21.45, 87.8, 21.13, 88.77, 20.43, 89.5, 19.45, 89.8, 21.13, 88.77, 20.43, 89.5, 21.13, 88.77, 19.45, 89.8, 2.589, 89.8, 21.24, -2.687, 21.07, -2.961, 2.589, 89.8, 21.24, -2.687, 21.36, -2.417, 2.589, 89.8, 16.48, -6.827, 16.98, -6.014, 2.589, 89.8, 16.98, -6.014, 16.48, -6.827, 2.589, 89.8, 16.48, -6.827, 16.19, -7.747, 2.589, 89.8, 16.19, -7.747, 16.48, -6.827, 2.589, 89.8, 18.8, -4.544, 17.73, -5.266, 2.589, 89.8, 17.73, -5.266, 18.8, -4.544, 2.589, 89.8, 20.24, -3.807, 20.57, -3.522, 2.589, 89.8, 21.42, -2.153, 21.36, -2.417, -57.29, 29.94, 16.0, -10.07, 16.05, -8.813, 2.589, 89.8, 21.36, -2.417, 21.42, -2.153, -57.29, 29.94, 16.05, -8.813, 16.0, -10.07, 2.589, 89.8, 21.07, -2.961, 21.24, -2.687, 2.589, 89.8, 21.07, -2.961, 20.85, -3.24, 2.589, 89.8, 20.57, -3.522, 20.24, -3.807, 2.589, 89.8, 20.57, -3.522, 20.85, -3.24, 2.589, 89.8, 21.42, -2.153, 21.45, -1.896, 2.589, 89.8, 21.36, -2.417, 21.24, -2.687, 2.589, 89.8, 21.45, -1.896, 21.42, -2.153, 0.0, 0.0, 0.0, 1.0, 1.0, 1.0, 1.0, 0.0, 17.73, -5.266, 16.98, -6.014, 17.04, -6.073, 17.8, -5.336, 16.98, -6.014, 17.73, -5.266, 17.8, -5.336, 17.04, -6.073, 16.98, -6.014, 17.73, -5.266, 17.8, -5.336, 17.04, -6.073, 21.45, 87.8, 21.45, -1.896, 21.54, -1.898, 21.54, 87.81, 20.57, -3.522, 20.85, -3.24, 20.91, -3.292, 20.63, -3.583, 2.589, 89.8, 19.45, 89.8, 19.45, 89.87, 2.546, 89.87, 21.45, -1.896, 21.42, -2.153, 21.52, -2.155, 21.54, -1.898, 16.0, -10.07, 16.0, -94.98, 16.08, -94.98, 16.09, -10.07, 16.0, -94.98, 16.0, -10.07, 16.09, -10.07, 16.08, -94.98, 0.0, 1.0, 0.0, 0.0, 1.0, 0.0, 1.0, 1.0, 0.6352, 1.0, 0.6324, 1.0, 0.6324, 0.0, 0.6352, 0.0, 0.5552, 0.9039, 0.5687, 0.9039, 0.5687, 0.9039, 0.5552, 0.9039, -57.29, 29.94, 2.589, 89.8, 2.546, 89.87, -57.37, 29.97, -57.29, 29.94, 2.589, 89.8, 2.546, 89.87, -57.37, 29.97, -57.29, -94.98, -57.29, 29.94, -57.37, 29.97, -57.37, -94.98, -57.37, -94.98, 16.0, -94.98, -57.29, -94.98, -57.29, 29.94, -57.29, -94.98, -57.37, -94.98, -57.37, 29.97, -57.37, -94.98, 16.0, -94.98, -57.29, -94.98, -57.29, -94.98, -57.29, 29.94, -57.37, 29.97, -57.37, -94.98, 21.24, -2.687, 21.36, -2.417, 21.44, -2.453, 21.31, -2.731, -57.29, -94.98, 16.0, -94.98, 16.08, -94.98, 21.45, -1.896, 21.45, 87.8, 21.54, 87.81, 21.54, -1.898, -57.29, -94.98, 16.0, -94.98, 16.08, -94.98, 16.0, -10.07, 16.0, -94.98, 16.08, -94.98, 16.09, -10.07, 0.0, 1.0, 0.0, 0.0, 1.0, 0.0, 1.0, 1.0, 18.84, -4.624, 20.28, -3.883, 20.24, -3.807, 18.8, -4.544, 18.84, -4.624, 20.28, -3.883, 20.24, -3.807, 18.8, -4.544, 20.85, -3.24, 20.57, -3.522, 20.63, -3.583, 20.91, -3.292, 20.43, 89.5, 21.13, 88.77, 21.19, 88.84, 20.48, 89.57, 21.54, 87.81, 21.19, 88.84, 21.13, 88.77, 21.45, 87.8, 16.0, -10.07, 16.05, -8.813, 16.13, -8.822, 16.09, -10.07, 20.85, -3.24, 21.07, -2.961, 21.14, -3.014, 20.91, -3.292, 21.13, 88.77, 20.43, 89.5, 20.48, 89.57, 21.19, 88.84, 20.85, -3.24, 20.57, -3.522, 20.63, -3.583, 20.91, -3.292, 21.36, -2.417, 21.24, -2.687, 21.31, -2.731, 21.44, -2.453, 16.0, -94.98, 16.0, -10.07, 16.09, -10.07, 16.08, -94.98, 18.8, -4.544, 20.24, -3.807, 20.28, -3.883, 18.84, -4.624, 16.05, -8.813, 16.19, -7.747, 16.27, -7.758, 16.13, -8.822, 0.6065, 0.6192, 0.6057, 0.6195, 0.6057, 0.6195, 0.6065, 0.6192, 21.07, -2.961, 21.24, -2.687, 21.31, -2.731, 21.14, -3.014, 16.19, -7.747, 16.05, -8.813, 16.13, -8.822, 16.27, -7.758, 21.44, -2.453, 21.31, -2.731, 21.24, -2.687, 21.36, -2.417, 21.45, -1.896, 21.45, 87.8, 21.54, 87.81, 21.54, -1.898, 21.54, -1.898, 21.54, 87.81, 21.45, 87.8, 21.45, -1.896, 21.54, 87.81, 21.19, 88.84, 21.13, 88.77, 21.45, 87.8, 19.45, 89.87, 20.48, 89.57, 20.43, 89.5, 19.45, 89.8, 20.43, 89.5, 21.13, 88.77, 21.19, 88.84, 20.48, 89.57, 21.42, -2.153, 21.45, -1.896, 21.54, -1.898, 21.52, -2.155, 16.98, -6.014, 16.48, -6.827, 16.55, -6.857, 17.04, -6.073, 19.45, 89.8, 20.43, 89.5, 20.48, 89.57, 19.45, 89.87, 19.45, 89.87, 20.48, 89.57, 20.43, 89.5, 19.45, 89.8, 21.19, 88.84, 21.54, 87.81, 21.45, 87.8, 21.13, 88.77, 21.24, -2.687, 21.07, -2.961, 21.14, -3.014, 21.31, -2.731, 0.7751, 0.2249, 0.9413, 0.2318, 0.9482, 0.5, 0.7782, 0.5, -57.29, 29.94, -57.29, -94.98, -57.37, -94.98, -57.37, 29.97, 21.07, -2.961, 21.24, -2.687, 21.31, -2.731, 21.14, -3.014, 18.8, -4.544, 17.73, -5.266, 17.8, -5.336, 18.84, -4.624, 17.73, -5.266, 16.98, -6.014, 17.04, -6.073, 17.8, -5.336, 20.57, -3.522, 20.85, -3.24, 20.91, -3.292, 20.63, -3.583, 21.14, -3.014, 21.31, -2.731, 21.24, -2.687, 21.07, -2.961, 0.329, 0.9698, 0.3308, 0.9649, 0.4141, 0.9872, 0.4131, 0.9924, 0.0, 1.0, 0.0, 0.0, 1.0, 0.0, 1.0, 1.0, 0.4371, 0.5674, -2.102, 0.5697, -2.102, 0.5697, 0.4371, 0.5674, 16.19, -7.747, 16.48, -6.827, 16.55, -6.857, 16.27, -7.758, 16.48, -6.827, 16.98, -6.014, 17.04, -6.073, 16.55, -6.857, 16.19, -7.747, 16.48, -6.827, 16.55, -6.857, 16.27, -7.758, 16.98, -6.014, 16.48, -6.827, 16.55, -6.857, 17.04, -6.073, 16.19, -7.747, 16.05, -8.813, 16.13, -8.822, 16.27, -7.758, 20.63, -3.583, 20.28, -3.883, 20.24, -3.807, 20.57, -3.522, 18.8, -4.544, 17.73, -5.266, 17.8, -5.336, 18.84, -4.624, 16.27, -7.758, 16.55, -6.857, 16.48, -6.827, 16.19, -7.747, 18.84, -4.624, 17.8, -5.336, 17.73, -5.266, 18.8, -4.544, 18.84, -4.624, 17.8, -5.336, 17.73, -5.266, 18.8, -4.544, 21.19, 88.84, 21.54, 87.81, 21.45, 87.8, 21.13, 88.77, 2.589, 89.8, -57.29, 29.94, -57.37, 29.97, 2.546, 89.87, 19.45, 89.8, 2.589, 89.8, 2.546, 89.87, 19.45, 89.87, 19.45, 89.8, 2.589, 89.8, 2.546, 89.87, 19.45, 89.87, 21.42, -2.153, 21.36, -2.417, 21.44, -2.453, 21.52, -2.155, 16.48, -6.827, 16.98, -6.014, 17.04, -6.073, 16.55, -6.857, 21.36, -2.417, 21.42, -2.153, 21.52, -2.155, 21.44, -2.453, 21.42, -2.153, 21.36, -2.417, 21.44, -2.453, 21.52, -2.155, 16.27, -7.758, 16.55, -6.857, 16.48, -6.827, 16.19, -7.747, 0.601, 0.9408, 0.5986, 0.928, 0.5986, 0.928, 0.601, 0.9408, 0.2778, 1.0, 0.2778, 0.5, 0.3055, 0.5, 0.3055, 1.0, 20.48, 89.57, 19.45, 89.87, 19.45, 89.8, 20.43, 89.5, 16.08, -94.98, 16.0, -94.98, -57.37, -94.98, -57.29, -94.98, 0.7399, 0.9155, 0.7288, 0.8962, 0.7941, 0.8505, 0.8084, 0.8676, 0.0, 1.0, 0.0, 0.0, 1.0, 0.0, 1.0, 1.0, 16.0, -10.07, 16.05, -8.813, 16.13, -8.822, 16.09, -10.07, 0.6769, 1.0, 0.6685, 1.0, 0.6685, 0.0, 0.6769, 0.0, 20.24, -3.807, 20.57, -3.522, 20.63, -3.583, 20.28, -3.883, 0.3308, 0.9649, 0.329, 0.9698, 0.4131, 0.9924, 0.4141, 0.9872, 21.31, -2.731, 21.44, -2.453, 21.36, -2.417, 21.24, -2.687, 16.09, -10.07, 16.13, -8.822, 16.05, -8.813, 16.0, -10.07, 21.13, 88.77, 20.43, 89.5, 20.48, 89.57, 21.19, 88.84, 16.05, -8.813, 16.0, -10.07, 16.09, -10.07, 16.13, -8.822, 20.28, -3.883, 20.63, -3.583, 20.57, -3.522, 20.24, -3.807, 21.07, -2.961, 20.85, -3.24, 20.91, -3.292, 21.14, -3.014, 21.07, -2.961, 20.85, -3.24, 20.91, -3.292, 21.14, -3.014, 21.45, -1.896, 21.42, -2.153, 21.52, -2.155, 21.54, -1.898, 2.589, 89.8, -57.29, 29.94, -57.37, 29.97, 2.546, 89.87, 0.5, 0.5, 0.7782, 0.5, 0.7751, 0.7751, 0.5, 0.7782, 21.54, -1.898, 21.52, -2.155, 21.42, -2.153, 21.45, -1.896, 21.14, -3.014, 20.91, -3.292, 20.85, -3.24, 21.07, -2.961, 0.4141, 0.9872, 0.4167, 0.9725, 0.3359, 0.9509, 0.3308, 0.9649, 0.6692, 0.9649, 0.6641, 0.9509, 0.5833, 0.9725, 0.5859, 0.9872, 0.6641, 0.9509, 0.6565, 0.9299, 0.7288, 0.8962, 0.7399, 0.9155, 0.5, 0.9799, 0.5, 0.9575, 0.4205, 0.9506, 0.4167, 0.9725, 0.5, 0.9948, 0.5, 0.9799, 0.5833, 0.9725, 0.5859, 0.9872, 0.6641, 0.9509, 0.6692, 0.9649, 0.5859, 0.9872, 0.5833, 0.9725, 0.4251, 0.9246, 0.4205, 0.9506, 0.5, 0.9575, 0.5, 0.9312, 0.8084, 0.8676, 0.8181, 0.879, 0.7474, 0.9285, 0.7399, 0.9155, 0.3308, 0.9649, 0.3359, 0.9509, 0.4167, 0.9725, 0.4141, 0.9872, 0.7288, 0.8962, 0.7156, 0.8734, 0.6475, 0.9052, 0.6565, 0.9299, 0.2778, 0.5, 0.2778, 1.0, 0.25, 1.0, 0.25, 0.5, 0.5986, 0.9536, 0.601, 0.9407, 0.601, 0.9407, 0.5986, 0.9536, 0.7782, 0.5, 0.5, 0.5, 0.5, 0.2218, 0.7751, 0.2249, 0.5, 0.9312, 0.5, 0.5, 0.4251, 0.9246, 0.5, 0.5, 0.5749, 0.9246, 0.5, 0.9312, 0.5, 0.9948, 0.5, 0.9799, 0.4167, 0.9725, 0.4141, 0.9872, 0.1667, 1.0, 0.1667, 0.5, 0.1945, 0.5, 0.1945, 1.0, 0.1389, 0.5, 0.1389, 0.0, 0.1667, 0.0, 0.1667, 0.5, 0.1819, 0.879, 0.1786, 0.883, 0.25, 0.933, 0.2526, 0.9285, 0.2249, 0.7751, 0.5, 0.7782, 0.5, 0.9482, 0.2318, 0.9413, 0.8181, 0.879, 0.8214, 0.883, 0.75, 0.933, 0.7474, 0.9285, 0.7156, 0.8734, 0.7288, 0.8962, 0.6565, 0.9299, 0.6475, 0.9052, 0.2844, 0.8734, 0.2712, 0.8962, 0.3435, 0.9299, 0.3525, 0.9052, 0.8181, 0.879, 0.8084, 0.8676, 0.7399, 0.9155, 0.7474, 0.9285, 0.4205, 0.9506, 0.4251, 0.9246, 0.5, 0.9312, 0.5, 0.9575, 0.5795, 0.9506, 0.5749, 0.9246, 0.5, 0.9312, 0.5, 0.9575, 0.6475, 0.9052, 0.6565, 0.9299, 0.5795, 0.9506, 0.5749, 0.9246, 0.3359, 0.9509, 0.3308, 0.9649, 0.2526, 0.9285, 0.2601, 0.9155, 0.2222, 0.0, 0.2222, 0.5, 0.1945, 0.5, 0.1945, 0.0, 0.5833, 0.9725, 0.5795, 0.9506, 0.6565, 0.9299, 0.6641, 0.9509, 0.6692, 0.9649, 0.6641, 0.9509, 0.7399, 0.9155, 0.7474, 0.9285, 0.2222, 0.5, 0.2222, 1.0, 0.1945, 1.0, 0.1945, 0.5, 0.25, 0.5, 0.25, 1.0, 0.2222, 1.0, 0.2222, 0.5, 0.1916, 0.8676, 0.1819, 0.879, 0.2526, 0.9285, 0.2601, 0.9155, 0.6685, 1.0, 0.6626, 1.0, 0.6626, 0.0, 0.6685, 0.0, 0.3333, 0.0, 0.3333, 0.5, 0.3055, 0.5, 0.3055, 0.0, 0.5, 0.9799, 0.5, 0.9948, 0.5859, 0.9872, 0.5833, 0.9725, 0.1819, 0.879, 0.1916, 0.8676, 0.2601, 0.9155, 0.2526, 0.9285, 0.1945, 0.0, 0.1945, 0.5, 0.1667, 0.5, 0.1667, 0.0, 0.3308, 0.9649, 0.3359, 0.9509, 0.2601, 0.9155, 0.2526, 0.9285, 0.2712, 0.8962, 0.2601, 0.9155, 0.3359, 0.9509, 0.3435, 0.9299, 0.8084, 0.8676, 0.7941, 0.8505, 0.7288, 0.8962, 0.7399, 0.9155, 0.5, 0.9575, 0.5, 0.9799, 0.5833, 0.9725, 0.5795, 0.9506, 0.6641, 0.9509, 0.6565, 0.9299, 0.5795, 0.9506, 0.5833, 0.9725, 0.4205, 0.9506, 0.4167, 0.9725, 0.3359, 0.9509, 0.3435, 0.9299, 0.3333, 0.5, 0.3333, 0.0, 0.3611, 0.0, 0.3611, 0.5, 1.0, 0.0, 1.0, 1.0, 0.0, 1.0, 0.0, 0.0, 0.7399, 0.9155, 0.7288, 0.8962, 0.6565, 0.9299, 0.6641, 0.9509, 0.5, 0.9799, 0.5, 0.9575, 0.5795, 0.9506, 0.5833, 0.9725, 0.3525, 0.9052, 0.3435, 0.9299, 0.4205, 0.9506, 0.4251, 0.9246, 0.3435, 0.9299, 0.3525, 0.9052, 0.4251, 0.9246, 0.4205, 0.9506, 0.5749, 0.9246, 0.5795, 0.9506, 0.6565, 0.9299, 0.6475, 0.9052, 0.5859, 0.9872, 0.5869, 0.9924, 0.5, 1.0, 0.5, 0.9948, 0.7474, 0.9285, 0.75, 0.933, 0.671, 0.9698, 0.6692, 0.9649, 0.6692, 0.9649, 0.671, 0.9698, 0.75, 0.933, 0.7474, 0.9285, 0.329, 0.9698, 0.3308, 0.9649, 0.2526, 0.9285, 0.25, 0.933, 0.2526, 0.9285, 0.25, 0.933, 0.1786, 0.883, 0.1819, 0.879, 0.5859, 0.9872, 0.5869, 0.9924, 0.671, 0.9698, 0.6692, 0.9649, 20.57, -3.522, 20.24, -3.807, 20.28, -3.883, 20.63, -3.583, 0.7474, 0.9285, 0.7399, 0.9155, 0.6641, 0.9509, 0.6692, 0.9649, 0.4141, 0.9872, 0.4131, 0.9924, 0.5, 1.0, 0.5, 0.9948, 0.5, 0.9948, 0.5, 1.0, 0.4131, 0.9924, 0.4141, 0.9872, 0.3308, 0.9649, 0.329, 0.9698, 0.25, 0.933, 0.2526, 0.9285, 0.7474, 0.9285, 0.75, 0.933, 0.8214, 0.883, 0.8181, 0.879, 0.5869, 0.9924, 0.5859, 0.9872, 0.5, 0.9948, 0.5, 1.0, 0.6692, 0.9649, 0.671, 0.9698, 0.5869, 0.9924, 0.5859, 0.9872, 0.3611, 0.5, 0.3611, 1.0, 0.3333, 1.0, 0.3333, 0.5, 0.4167, 0.9725, 0.4205, 0.9506, 0.5, 0.9575, 0.5, 0.9799, 0.3525, 0.9052, 0.3435, 0.9299, 0.2712, 0.8962, 0.2844, 0.8734, 0.4167, 0.9725, 0.4205, 0.9506, 0.3435, 0.9299, 0.3359, 0.9509, 0.2601, 0.9155, 0.2712, 0.8962, 0.3435, 0.9299, 0.3359, 0.9509, 0.5749, 0.9246, 0.5795, 0.9506, 0.5, 0.9575, 0.5, 0.9312, 0.5, 0.5, 0.5, 0.9312, 0.4251, 0.9246, 0.2222, 0.5, 0.2222, 0.0, 0.25, 0.0, 0.25, 0.5, 0.2778, 0.5, 0.2778, 0.0, 0.3055, 0.0, 0.3055, 0.5, 0.5986, 0.9536, 0.601, 0.9408, 0.601, 0.9408, 0.5986, 0.9536, 0.5749, 0.9246, 0.5, 0.5, 0.5, 0.9312, 0.1667, 0.5, 0.1667, 1.0, 0.1389, 1.0, 0.1389, 0.5, -57.29, -94.98, 16.0, -94.98, 16.0, -10.07, -57.29, 29.94, 0.1728, 0.473, 0.1728, 0.08728, 0.4594, 0.08728, 0.4594, 0.6547, 0.2252, 0.9265, 0.4594, 0.6547, 0.172, 0.4835, 0.2252, 0.9265, 0.172, 0.4835, 0.4594, 0.6547, 20.23, 70.26, 20.23, 70.26, 20.23, 67.73, 20.23, 67.73, 0.6452, 1.0, 0.6352, 1.0, 0.6352, 0.0, 0.6452, 0.0, 0.6869, 0.0, 0.7576, 0.000488, 0.7576, 1.0, 0.6869, 1.0, 0.7576, 0.000488, 0.7676, 0.000488, 0.7676, 1.0, 0.7576, 1.0, 0.2252, 0.9265, 0.1514, 0.5101, 0.1514, 0.9174, 0.2252, 0.9265, 0.1514, 0.9174, 0.1514, 0.5101, 0.6324, 1.0, 0.6293, 1.0, 0.6293, 0.0, 0.6324, 0.0, 0.2252, 0.9265, 0.1689, 0.4914, 0.166, 0.4948, 0.2252, 0.9265, 0.166, 0.4948, 0.1689, 0.4914, 0.562, 0.9408, 0.5687, 0.9776, 0.5552, 0.9776, 0.562, 0.9407, 0.601, 0.9407, 0.5986, 0.9536, 0.562, 0.9408, 0.5253, 0.928, 0.532, 0.9167, 0.562, 0.9407, 0.5552, 0.9039, 0.5687, 0.9039, 0.5294, 0.5291, 0.4371, 0.5674, 0.4371, 0.5674, 0.5294, 0.529, 20.1, 67.59, 20.1, 67.6, 17.56, 67.59, 17.56, 67.59, 0.6057, 0.6176, 0.6042, 0.6185, 0.6039, 0.6176, 0.6057, 0.6176, 0.6057, 0.6195, 0.6048, 0.6192, 0.5986, 0.9536, 0.601, 0.9407, 0.6202, 0.9407, 0.6167, 0.9599, 0.601, 0.9407, 0.5986, 0.928, 0.6167, 0.9216, 0.6202, 0.9407, 0.5552, 0.9776, 0.5687, 0.9776, 0.5721, 0.9958, 0.5518, 0.9958, 0.5424, 0.9084, 0.532, 0.9167, 0.5173, 0.9048, 0.5328, 0.8923, 0.9413, 0.2318, 0.7751, 0.2249, 0.7682, 0.05872, 0.9193, 0.08075, 0.5328, 0.8924, 0.5518, 0.8857, 0.5552, 0.9039, 0.5424, 0.9084, 0.5814, 0.9731, 0.5918, 0.9648, 0.6066, 0.9767, 0.5911, 0.9891, 0.5518, 0.9958, 0.5328, 0.9891, 0.5424, 0.9731, 0.5552, 0.9776, 0.6057, 0.6176, 0.6073, 0.6176, 0.6071, 0.6185, 0.5911, 0.9891, 0.5721, 0.9958, 0.5687, 0.9776, 0.5814, 0.9731, 0.532, 0.9648, 0.5424, 0.9731, 0.5328, 0.9891, 0.5173, 0.9767, 0.6066, 0.9767, 0.5911, 0.9892, 0.5814, 0.9731, 0.5918, 0.9648, 0.5037, 0.9407, 0.5072, 0.9216, 0.5253, 0.928, 0.5229, 0.9407, 0.6167, 0.9216, 0.6202, 0.9408, 0.601, 0.9408, 0.5986, 0.928, 0.5445, 0.7945, 0.5486, 0.7794, 0.5429, 0.683, 0.536, 0.7083, 0.5986, 0.928, 0.5918, 0.9167, 0.6066, 0.9048, 0.6167, 0.9216, 0.532, 0.9167, 0.5253, 0.928, 0.5072, 0.9216, 0.5173, 0.9048, 0.6057, 0.6176, 0.6057, 0.6195, 0.6048, 0.6192, 0.6057, 0.6176, 0.6042, 0.6185, 0.6039, 0.6176, 0.6057, 0.6176, 0.6042, 0.6166, 0.6048, 0.616, 0.6057, 0.6176, 0.6071, 0.6185, 0.6065, 0.6192, 0.5229, 0.9407, 0.5253, 0.9536, 0.5072, 0.9599, 0.5037, 0.9407, 0.5348, 0.7437, 0.5398, 0.7798, 0.5468, 0.8373, 0.5438, 0.8157, 1.0, 0.0, 1.0, 1.0, 0.0, 1.0, 0.0, 0.0, 0.5911, 0.8924, 0.6066, 0.9048, 0.5918, 0.9167, 0.5814, 0.9084, 0.5424, 0.9084, 0.532, 0.9167, 0.5173, 0.9048, 0.5328, 0.8924, 0.2252, 0.9265, 0.1538, 0.504, 0.1548, 0.5027, 0.2252, 0.9265, 0.1529, 0.5052, 0.1523, 0.5065, 0.1592, 0.9265, 0.2252, 0.9265, 0.1514, 0.9174, 0.1592, 0.9265, 0.1514, 0.9174, 0.2252, 0.9265, 0.5253, 0.928, 0.5229, 0.9408, 0.5036, 0.9408, 0.5071, 0.9216, 0.562, 0.9407, 0.5814, 0.9084, 0.5918, 0.9167, 0.5518, 0.8857, 0.5721, 0.8857, 0.5687, 0.9039, 0.5552, 0.9039, 0.562, 0.9408, 0.5552, 0.9039, 0.5687, 0.9039, 0.6057, 0.6176, 0.6065, 0.6192, 0.6057, 0.6195, 0.6057, 0.6176, 0.6065, 0.616, 0.6071, 0.6166, 0.5724, 0.8096, 0.5794, 0.7844, 0.5705, 0.84, 0.5663, 0.8551, 0.5682, 0.7972, 0.5712, 0.8188, 0.5806, 0.7489, 0.5756, 0.7128, 0.5424, 0.9731, 0.5552, 0.9776, 0.5518, 0.9958, 0.5328, 0.9892, 0.5168, 0.4564, 0.5168, 0.1648, 0.6124, 0.1648, 0.6124, 0.4564, 0.532, 0.9648, 0.5424, 0.9731, 0.5328, 0.9892, 0.5173, 0.9767, 0.562, 0.9407, 0.5687, 0.9776, 0.5552, 0.9776, 0.562, 0.9408, 0.5253, 0.9536, 0.5229, 0.9408, 0.5814, 0.9731, 0.5918, 0.9648, 0.5918, 0.9648, 0.5814, 0.9731, 0.5712, 0.8188, 0.5705, 0.84, 0.5794, 0.7844, 0.5806, 0.7489, 0.5538, 0.6747, 0.5429, 0.683, 0.5486, 0.7794, 0.5552, 0.7745, 0.5552, 0.7745, 0.5624, 0.7809, 0.5658, 0.6856, 0.5538, 0.6747, 0.5527, 0.8536, 0.5468, 0.8373, 0.5398, 0.7798, 0.5496, 0.8071, 0.6057, 0.6176, 0.6073, 0.6176, 0.6071, 0.6185, 0.5527, 0.8536, 0.5468, 0.8373, 0.5398, 0.7798, 0.5496, 0.8071, 0.2252, 0.9265, 0.1618, 0.498, 0.1562, 0.5014, 0.6057, 0.6176, 0.6042, 0.6166, 0.6048, 0.616, 0.6057, 0.6176, 0.6039, 0.6176, 0.6042, 0.6166, 0.6057, 0.6176, 0.6048, 0.6192, 0.6042, 0.6185, 0.6057, 0.6176, 0.6071, 0.6166, 0.6073, 0.6176, 0.6057, 0.6176, 0.6071, 0.6185, 0.6065, 0.6192, 0.5986, 0.928, 0.5918, 0.9167, 0.5918, 0.9167, 0.5986, 0.928, 0.4594, 0.6547, 0.1725, 0.4787, 0.172, 0.4835, 0.4594, 0.6547, 0.172, 0.4835, 0.1725, 0.4786, 0.2252, 0.9265, 0.1562, 0.5014, 0.1618, 0.498, 0.5468, 0.8373, 0.5438, 0.8157, 0.5348, 0.7437, 0.5398, 0.7798, 0.5598, 0.86, 0.5527, 0.8536, 0.5496, 0.8071, 0.5615, 0.8179, 0.5918, 0.9167, 0.5814, 0.9084, 0.5911, 0.8923, 0.6066, 0.9048, 0.5687, 0.9776, 0.5814, 0.9731, 0.5911, 0.9892, 0.5721, 0.9958, 20.1, 67.59, 20.1, 67.59, 20.19, 67.63, 20.19, 67.63, 0.5814, 0.9084, 0.5687, 0.9039, 0.5687, 0.9039, 0.5814, 0.9084, 0.6057, 0.6176, 0.6048, 0.616, 0.6057, 0.6157, 0.6057, 0.6176, 0.6065, 0.6192, 0.6057, 0.6195, 0.6057, 0.6176, 0.6039, 0.6176, 0.6042, 0.6166, 0.6057, 0.6176, 0.6071, 0.6166, 0.6073, 0.6176, 0.6057, 0.6176, 0.6048, 0.6192, 0.6042, 0.6185, 0.5253, 0.928, 0.5229, 0.9408, 0.5229, 0.9408, 0.5253, 0.928, 0.5438, 0.8157, 0.5445, 0.7945, 0.536, 0.7083, 0.5348, 0.7437, 0.5253, 0.9536, 0.532, 0.9648, 0.532, 0.9648, 0.5253, 0.9536, 0.532, 0.9648, 0.5424, 0.9731, 0.5424, 0.9731, 0.532, 0.9648, 0.5253, 0.9536, 0.5229, 0.9408, 0.5229, 0.9408, 0.5253, 0.9536, 0.532, 0.9167, 0.5253, 0.928, 0.5253, 0.928, 0.532, 0.9167, 0.6073, 0.6176, 0.6071, 0.6166, 0.6071, 0.6166, 0.6073, 0.6176, 0.5918, 0.9648, 0.5814, 0.9731, 0.5814, 0.9731, 0.5918, 0.9648, 0.5424, 0.9084, 0.532, 0.9167, 0.532, 0.9167, 0.5424, 0.9084, 0.6626, 1.0, 0.6595, 1.0, 0.6595, 0.0, 0.6626, 0.0, 0.9774, 0.0, 1.0, 1.006, 0.002991, 1.006, 0.04688, 0.0, 0.6065, 0.6192, 0.6057, 0.6195, 0.6057, 0.6195, 0.6065, 0.6192, 0.5814, 0.9084, 0.5918, 0.9167, 0.5918, 0.9167, 0.5814, 0.9084, 0.6167, 0.9599, 0.6066, 0.9767, 0.5918, 0.9648, 0.5986, 0.9536, 0.3055, 1.0, 0.3055, 0.5, 0.3333, 0.5, 0.3333, 1.0, 0.532, 0.9167, 0.5253, 0.928, 0.5071, 0.9216, 0.5173, 0.9048, 0.5624, 0.7809, 0.5682, 0.7972, 0.5756, 0.7128, 0.5658, 0.6856, 0.6595, 1.0, 0.6536, 1.0, 0.6536, 0.0, 0.6595, 0.0, 0.5687, 0.9776, 0.5814, 0.9731, 0.5814, 0.9731, 0.5687, 0.9776, 0.5918, 0.9167, 0.5986, 0.928, 0.5986, 0.928, 0.5918, 0.9167, 1.0, 0.0, 1.0, 1.0, 0.0, 1.0, 0.0, 0.0, 0.6071, 0.6166, 0.6065, 0.616, 0.6065, 0.616, 0.6071, 0.6166, 0.6073, 0.6176, 0.6071, 0.6185, 0.6071, 0.6185, 0.6073, 0.6176, 0.6048, 0.6192, 0.6057, 0.6195, 0.6057, 0.6195, 0.6048, 0.6192, 0.5424, 0.9084, 0.532, 0.9167, 0.532, 0.9167, 0.5424, 0.9084, 0.6065, 0.616, 0.6057, 0.6157, 0.6057, 0.6157, 0.6065, 0.616, 0.6071, 0.6185, 0.6065, 0.6192, 0.6065, 0.6192, 0.6071, 0.6185, 0.6042, 0.6166, 0.6048, 0.616, 0.6048, 0.616, 0.6042, 0.6166, 0.6042, 0.6185, 0.6039, 0.6176, 0.6039, 0.6176, 0.6042, 0.6185, 0.6048, 0.616, 0.6057, 0.6157, 0.6057, 0.6157, 0.6048, 0.616, 0.532, 0.9648, 0.5424, 0.9731, 0.5424, 0.9731, 0.532, 0.9648, 0.562, 0.9407, 0.5918, 0.9648, 0.5814, 0.9731, 0.562, 0.9408, 0.5424, 0.9731, 0.532, 0.9648, 0.562, 0.9408, 0.5918, 0.9648, 0.5814, 0.9731, 0.562, 0.9407, 0.532, 0.9167, 0.5424, 0.9084, 0.1592, 0.9265, 0.1526, 0.9219, 0.1514, 0.9174, 0.1592, 0.9265, 0.1514, 0.9174, 0.1526, 0.9219, 0.1555, 0.9252, 0.1592, 0.9265, 0.1526, 0.9219, 0.6536, 1.0, 0.6452, 1.0, 0.6452, 0.0, 0.6536, 0.0, 0.6071, 0.6166, 0.6073, 0.6176, 0.6073, 0.6176, 0.6071, 0.6166, 0.2252, 0.9265, 0.1523, 0.5065, 0.1529, 0.5052, 0.1555, 0.9252, 0.1526, 0.9219, 0.1592, 0.9265, 0.5658, 0.6856, 0.5538, 0.6747, 0.5552, 0.7745, 0.5624, 0.7809, 0.5552, 0.9039, 0.5424, 0.9084, 0.5328, 0.8923, 0.5518, 0.8857, 0.5253, 0.9536, 0.532, 0.9648, 0.5173, 0.9767, 0.5071, 0.9599, 0.5986, 0.9536, 0.601, 0.9408, 0.6202, 0.9408, 0.6167, 0.9599, 0.5687, 0.9039, 0.5552, 0.9039, 0.5518, 0.8857, 0.5721, 0.8857, 0.6066, 0.9048, 0.6167, 0.9216, 0.5986, 0.928, 0.5918, 0.9167, 0.2252, 0.9265, 0.1708, 0.4877, 0.1689, 0.4914, 0.2252, 0.9265, 0.1689, 0.4914, 0.1708, 0.4877, 0.2252, 0.9265, 0.1562, 0.5014, 0.1548, 0.5027, 0.5486, 0.7794, 0.5552, 0.7745, 0.5538, 0.6747, 0.5429, 0.683, 0.5682, 0.7972, 0.5712, 0.8188, 0.5806, 0.7489, 0.5756, 0.7128, 0.5724, 0.8096, 0.5794, 0.7844, 0.5705, 0.84, 0.5663, 0.8551, 0.5438, 0.8157, 0.5445, 0.7945, 0.536, 0.7083, 0.5348, 0.7437, 0.5663, 0.8551, 0.5598, 0.86, 0.5615, 0.8179, 0.5724, 0.8096, 0.5445, 0.7945, 0.5486, 0.7794, 0.5429, 0.683, 0.536, 0.7083, 0.5712, 0.8188, 0.5705, 0.84, 0.5794, 0.7844, 0.5806, 0.7489, 0.5663, 0.8551, 0.5598, 0.86, 0.5615, 0.8179, 0.5724, 0.8096, 0.4594, 0.08734, 0.1727, 0.08734, 0.1727, 0.473, 0.4594, 0.6547, 0.5624, 0.7809, 0.5682, 0.7972, 0.5756, 0.7128, 0.5658, 0.6856, 0.5814, 0.9084, 0.5687, 0.9039, 0.5721, 0.8857, 0.5911, 0.8923, 0.5918, 0.9648, 0.5986, 0.9536, 0.6167, 0.9599, 0.6066, 0.9767, 0.5721, 0.9958, 0.5518, 0.9958, 0.5552, 0.9776, 0.5687, 0.9776, 0.5814, 0.9084, 0.5687, 0.9039, 0.5721, 0.8857, 0.5911, 0.8924, 0.5173, 0.9767, 0.5072, 0.9599, 0.5253, 0.9536, 0.532, 0.9648, 0.6039, 0.6176, 0.6042, 0.6185, 0.6042, 0.6185, 0.6039, 0.6176, 0.532, 0.9167, 0.5253, 0.928, 0.5253, 0.928, 0.532, 0.9167, 0.6071, 0.6185, 0.6073, 0.6176, 0.6073, 0.6176, 0.6071, 0.6185, 0.601, 0.9407, 0.5986, 0.928, 0.5986, 0.928, 0.601, 0.9407, 0.6042, 0.6166, 0.6039, 0.6176, 0.6039, 0.6176, 0.6042, 0.6166, 0.6042, 0.6166, 0.6048, 0.616, 0.6048, 0.616, 0.6042, 0.6166, 16.27, -7.758, 16.13, -8.822, 16.05, -8.813, 16.19, -7.747, 0.5918, 0.9648, 0.5986, 0.9536, 0.5986, 0.9536, 0.5918, 0.9648, 0.6065, 0.616, 0.6071, 0.6166, 0.6071, 0.6166, 0.6065, 0.616, 0.6039, 0.6176, 0.6042, 0.6166, 0.6042, 0.6166, 0.6039, 0.6176, 18.8, -4.544, 20.24, -3.807, 20.28, -3.883, 18.84, -4.624, 0.6048, 0.6192, 0.6042, 0.6185, 0.6042, 0.6185, 0.6048, 0.6192, 0.6048, 0.6192, 0.6057, 0.6195, 0.6057, 0.6195, 0.6048, 0.6192, 0.5424, 0.9731, 0.5552, 0.9776, 0.5552, 0.9776, 0.5424, 0.9731, 0.2252, 0.9265, 0.172, 0.4835, 0.1708, 0.4877, 0.2252, 0.9265, 0.1708, 0.4877, 0.172, 0.4835, 0.5552, 0.9039, 0.5424, 0.9084, 0.5424, 0.9084, 0.5552, 0.9039, 20.19, 67.63, 20.19, 67.63, 20.23, 67.73, 20.23, 67.73, 0.5814, 0.9084, 0.5687, 0.9039, 0.5687, 0.9039, 0.5814, 0.9084, 0.5229, 0.9407, 0.5253, 0.9536, 0.5253, 0.9536, 0.5229, 0.9407, 0.5253, 0.9536, 0.532, 0.9648, 0.532, 0.9648, 0.5253, 0.9536, 0.2252, 0.9265, 0.1618, 0.498, 0.166, 0.4948, 0.2252, 0.9265, 0.166, 0.4948, 0.1618, 0.498, 0.562, 0.9407, 0.5229, 0.9407, 0.5253, 0.928, 0.562, 0.9408, 0.601, 0.9408, 0.5986, 0.9536, 0.5918, 0.9648, 0.5986, 0.9536, 0.5986, 0.9536, 0.5918, 0.9648, 0.562, 0.9408, 0.532, 0.9167, 0.5424, 0.9084, 0.562, 0.9407, 0.5918, 0.9167, 0.5986, 0.928, 0.2252, 0.9265, 0.1515, 0.5089, 0.1518, 0.5077, 0.2252, 0.9265, 0.1518, 0.5078, 0.1515, 0.5089, 0.5552, 0.9039, 0.5687, 0.9039, 0.5687, 0.9039, 0.5552, 0.9039, 0.5552, 0.9039, 0.5424, 0.9084, 0.5424, 0.9084, 0.5552, 0.9039, 0.6048, 0.616, 0.6057, 0.6157, 0.6057, 0.6157, 0.6048, 0.616, 0.5253, 0.928, 0.5229, 0.9407, 0.5229, 0.9407, 0.5253, 0.928, 0.6048, 0.6192, 0.6042, 0.6185, 0.6042, 0.6185, 0.6048, 0.6192, 0.5918, 0.9167, 0.5814, 0.9084, 0.5814, 0.9084, 0.5918, 0.9167, 0.2778, 0.0, 0.2778, 0.5, 0.25, 0.5, 0.25, 0.0, 0.6057, 0.6157, 0.6065, 0.616, 0.6065, 0.616, 0.6057, 0.6157, 0.6071, 0.6185, 0.6065, 0.6192, 0.6065, 0.6192, 0.6071, 0.6185, 0.5294, 0.5291, 0.5677, 0.4362, 0.5677, 0.4362, 0.5294, 0.5291, 0.5424, 0.9731, 0.5552, 0.9776, 0.5552, 0.9776, 0.5424, 0.9731, 0.5687, 0.9776, 0.5814, 0.9731, 0.5814, 0.9731, 0.5687, 0.9776, 0.5183, 0.8865, 0.5183, 0.8893, 0.5173, 0.8893, 0.5173, 0.8865, 0.5334, 0.8505, 0.5334, 0.7695, 0.5903, 0.7695, 0.5903, 0.8505, 0.6769, 0.0, 0.6869, 0.0, 0.6869, 1.0, 0.6769, 1.0, 0.562, 0.9408, 0.5552, 0.9776, 0.5424, 0.9731, 0.562, 0.9407, 0.5986, 0.9536, 0.5918, 0.9648, 0.562, 0.9407, 0.5253, 0.9536, 0.5229, 0.9407, 0.562, 0.9408, 0.5986, 0.9536, 0.5918, 0.9648, 0.562, 0.9407, 0.5253, 0.928, 0.532, 0.9167, 0.0, 1.0, 0.0, 0.0, 1.0, 0.0, 1.0, 1.0, 0.562, 0.9407, 0.5552, 0.9776, 0.5424, 0.9731, 0.5687, 0.9776, 0.5552, 0.9776, 0.5552, 0.9776, 0.5687, 0.9776, 0.562, 0.9407, 0.5687, 0.9039, 0.5814, 0.9084, 0.562, 0.9407, 0.5986, 0.928, 0.601, 0.9407, 0.562, 0.9408, 0.5986, 0.928, 0.601, 0.9408, 0.562, 0.9408, 0.5424, 0.9084, 0.5552, 0.9039, 0.562, 0.9408, 0.5229, 0.9408, 0.5253, 0.928, 0.562, 0.9408, 0.5687, 0.9039, 0.5814, 0.9084, 0.562, 0.9408, 0.5814, 0.9731, 0.5687, 0.9776, 0.562, 0.9407, 0.5424, 0.9084, 0.5552, 0.9039, 0.562, 0.9408, 0.532, 0.9648, 0.5253, 0.9536, 0.562, 0.9407, 0.5814, 0.9731, 0.5687, 0.9776, 0.562, 0.9408, 0.5814, 0.9084, 0.5918, 0.9167, 0.562, 0.9408, 0.5918, 0.9167, 0.5986, 0.928, 0.562, 0.9407, 0.5424, 0.9731, 0.532, 0.9648, 0.562, 0.9407, 0.532, 0.9648, 0.5253, 0.9536, 0.4594, 0.6547, 0.1727, 0.473, 0.1725, 0.4787, 0.2252, 0.9265, 0.1537, 0.504, 0.1529, 0.5052, 0.2252, 0.9265, 0.1548, 0.5027, 0.1562, 0.5014, 0.5687, 0.9776, 0.5552, 0.9776, 0.5552, 0.9776, 0.5687, 0.9776, 0.4594, 0.6547, 0.1725, 0.4786, 0.1728, 0.473, 0.2252, 0.9265, 0.1529, 0.5052, 0.1538, 0.504, 0.2252, 0.9265, 0.1518, 0.5077, 0.1523, 0.5065, 0.2252, 0.9265, 0.1548, 0.5027, 0.1537, 0.504, 0.2252, 0.9265, 0.1515, 0.5089, 0.1514, 0.5101, 0.2252, 0.9265, 0.1523, 0.5065, 0.1518, 0.5078, 0.2252, 0.9265, 0.1514, 0.5101, 0.1515, 0.5089, 0.6057, 0.6176, 0.6065, 0.616, 0.6071, 0.6166, 0.6057, 0.6176, 0.6057, 0.6157, 0.6065, 0.616, 0.6057, 0.6176, 0.6057, 0.6157, 0.6065, 0.616, 0.6057, 0.6176, 0.6048, 0.616, 0.6057, 0.6157, 0.7676, 0.000488, 0.776, 0.000488, 0.776, 1.0, 0.7676, 1.0])
me_teetert.materials.append(mat_teetertmarqueeart)
me_teetert.materials.append(mat_teetertmonitorart)
me_teetert.materials.append(mat_teetertbezelart)
me_teetert.materials.append(mat_teetertblack)
me_teetert.materials.append(mat_teetertcoinart)
me_teetert.materials.append(mat_teetertshinyblack)
me_teetert.materials.append(mat_teetertmetal)
me_teetert.materials.append(mat_teeterttextures)
me_teetert.use_remesh_fix_poles = True
me_teetert.use_remesh_preserve_attributes = False
me_teetert.update()

# ---- objects
ob_teetert = bpy.data.objects.new('teetert', me_teetert)

# ---- transforms, parenting, visibility, modifiers, constraints
ob_teetert.location = (-0.04847, -0.2878, 1.048)
ob_teetert.rotation_euler = (1.571, 0.0, 0.0)
_m = ob_teetert.modifiers.new('Auto Smooth', 'NODES')
_m.node_group = ng_auto_smooth
_gi = [s.identifier for s in ng_auto_smooth.interface.items_tree if s.item_type == 'SOCKET' and s.in_out == 'INPUT']
_m[_gi[1]] = 1.047  # Angle
_m = ob_teetert.modifiers.new('WeightedNormal', 'WEIGHTED_NORMAL')
_m.keep_sharp = True

# ---- collection membership
scene.collection.objects.link(ob_teetert)

# ---- scene / render settings (as saved in the file)
scene.frame_start = 1; scene.frame_end = 250; scene.frame_set(1)
scene.render.engine = 'BLENDER_EEVEE_NEXT'
scene.cycles.use_denoising = False
scene.cycles.samples = 128
scene.cycles.sampling_pattern = 'TABULATED_SOBOL'
scene.cycles.use_adaptive_sampling = False
scene.cycles.use_light_tree = False
scene.view_settings.view_transform = 'Filmic'
bpy.context.view_layer.update()

# ---- added for rendering (the .blend has no active camera and no usable light): camera, sun
cam_auto = bpy.data.cameras.new('AutoCamera')
cam_auto.lens = 50.0
cam_auto.sensor_width = 36.0
cam_auto.clip_end = 1000.0
ob_auto_camera = bpy.data.objects.new('AutoCamera', cam_auto)
scene.collection.objects.link(ob_auto_camera)
ob_auto_camera.location = (1.95375, -2.34454, 2.48726)
ob_auto_camera.rotation_euler = (1.09748, -7.21219e-08, 0.694738)
scene.camera = ob_auto_camera
light_auto_sun = bpy.data.lights.new('AutoSun', 'SUN')
light_auto_sun.energy = 3.0
light_auto_sun.angle = 0.0523599
ob_auto_sun = bpy.data.objects.new('AutoSun', light_auto_sun)
scene.collection.objects.link(ob_auto_sun)
ob_auto_sun.rotation_euler = (0.872665, 0.174533, 0.523599)
bpy.context.view_layer.update()

